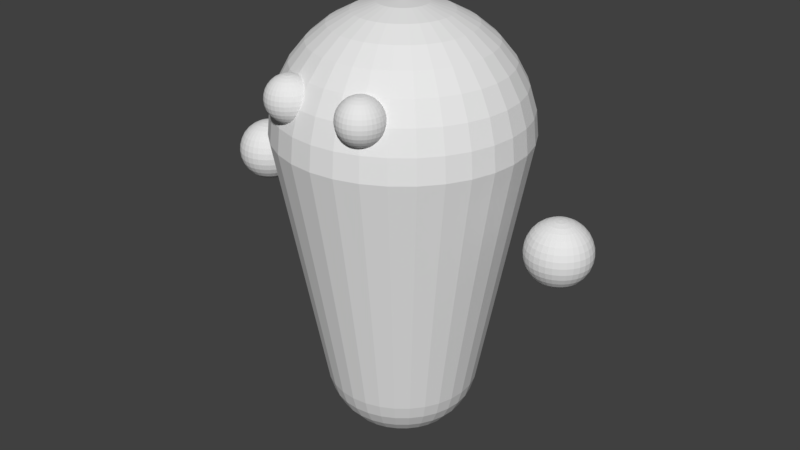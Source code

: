 # Source: Person.blend  (saved by Blender 2.79.0; exported with 4.5.12 LTS)
import bpy
from mathutils import Matrix  # noqa: F401  (used for matrix-valued properties, if any)

bpy.ops.wm.read_factory_settings(use_empty=True)
scene = bpy.context.scene
scene.name = 'Scene'

# ---- collections
col_collection_1 = bpy.data.collections.new('Collection 1'); scene.collection.children.link(col_collection_1)

# ---- world
world_world = bpy.data.worlds.new('World'); scene.world = world_world
world_world.color = (0.05088, 0.05088, 0.05088)
world_world.use_sun_shadow = False
world_world.sun_shadow_jitter_overblur = 0.0
world_world.cycles.sampling_method = 'MANUAL'

# ---- meshes
me_sphere_006 = bpy.data.meshes.new('Sphere.006')
me_sphere_006.from_pydata([(0.1852, -0.4499, 1.806), (0.1852, -0.4312, 1.8), (0.1852, -0.4139, 1.791), (0.1852, -0.3987, 1.778), (0.1852, -0.3863, 1.763), (0.1852, -0.377, 1.746), (0.1852, -0.3714, 1.727), (0.1852, -0.3694, 1.707), (0.1852, -0.3714, 1.688), (0.1852, -0.4139, 1.624), (0.189, -0.4503, 1.806), (0.1926, -0.4319, 1.8), (0.196, -0.4149, 1.791), (0.199, -0.4001, 1.778), (0.2014, -0.3879, 1.763), (0.2032, -0.3788, 1.746), (0.2043, -0.3732, 1.727), (0.2047, -0.3714, 1.707), (0.2043, -0.3732, 1.688), (0.2032, -0.3788, 1.669), (0.2014, -0.3879, 1.652), (0.199, -0.4001, 1.637), (0.196, -0.4149, 1.624), (0.1926, -0.4319, 1.615), (0.189, -0.4503, 1.609), (0.1926, -0.4514, 1.806), (0.1998, -0.4341, 1.8), (0.2064, -0.4181, 1.791), (0.2122, -0.4041, 1.778), (0.217, -0.3926, 1.763), (0.2205, -0.3841, 1.746), (0.2227, -0.3788, 1.727), (0.2234, -0.377, 1.707), (0.2227, -0.3788, 1.688), (0.2205, -0.3841, 1.669), (0.217, -0.3926, 1.652), (0.2122, -0.4041, 1.637), (0.2064, -0.4181, 1.624), (0.1998, -0.4341, 1.615), (0.1926, -0.4514, 1.609), (0.196, -0.4532, 1.806), (0.2064, -0.4376, 1.8), (0.216, -0.4232, 1.791), (0.2245, -0.4106, 1.778), (0.2314, -0.4003, 1.763), (0.2365, -0.3926, 1.746), (0.2397, -0.3879, 1.727), (0.2407, -0.3863, 1.707), (0.2397, -0.3879, 1.688), (0.2365, -0.3926, 1.669), (0.2314, -0.4003, 1.652), (0.2245, -0.4106, 1.637), (0.216, -0.4232, 1.624), (0.2064, -0.4376, 1.615), (0.196, -0.4532, 1.609), (0.199, -0.4556, 1.806), (0.2122, -0.4424, 1.8), (0.2245, -0.4301, 1.791), (0.2352, -0.4194, 1.778), (0.244, -0.4106, 1.763), (0.2505, -0.4041, 1.746), (0.2545, -0.4001, 1.727), (0.2559, -0.3987, 1.707), (0.2545, -0.4001, 1.688), (0.2505, -0.4041, 1.669), (0.244, -0.4106, 1.652), (0.2352, -0.4194, 1.637), (0.2245, -0.4301, 1.624), (0.2122, -0.4424, 1.615), (0.199, -0.4556, 1.609), (0.2014, -0.4586, 1.806), (0.217, -0.4482, 1.8), (0.2314, -0.4386, 1.791), (0.244, -0.4301, 1.778), (0.2543, -0.4232, 1.763), (0.262, -0.4181, 1.746), (0.2667, -0.4149, 1.727), (0.2683, -0.4139, 1.707), (0.2667, -0.4149, 1.688), (0.262, -0.4181, 1.669), (0.2543, -0.4232, 1.652), (0.244, -0.4301, 1.637), (0.2314, -0.4386, 1.624), (0.217, -0.4482, 1.615), (0.2014, -0.4586, 1.609), (0.2032, -0.462, 1.806), (0.2205, -0.4548, 1.8), (0.2365, -0.4482, 1.791), (0.2505, -0.4424, 1.778), (0.262, -0.4376, 1.763), (0.2705, -0.4341, 1.746), (0.2758, -0.4319, 1.727), (0.2776, -0.4312, 1.707), (0.2758, -0.4319, 1.688), (0.2705, -0.4341, 1.669), (0.262, -0.4376, 1.652), (0.2505, -0.4424, 1.637), (0.2365, -0.4482, 1.624), (0.2205, -0.4548, 1.615), (0.2032, -0.462, 1.609), (0.2043, -0.4656, 1.806), (0.2227, -0.462, 1.8), (0.2397, -0.4586, 1.791), (0.2545, -0.4556, 1.778), (0.2667, -0.4532, 1.763), (0.2758, -0.4514, 1.746), (0.2814, -0.4503, 1.727), (0.2832, -0.4499, 1.707), (0.2814, -0.4503, 1.688), (0.2758, -0.4514, 1.669), (0.2667, -0.4532, 1.652), (0.2545, -0.4556, 1.637), (0.2397, -0.4586, 1.624), (0.2227, -0.462, 1.615), (0.2043, -0.4656, 1.609), (0.2047, -0.4694, 1.806), (0.2234, -0.4694, 1.8), (0.2407, -0.4694, 1.791), (0.2559, -0.4694, 1.778), (0.2683, -0.4694, 1.763), (0.2776, -0.4694, 1.746), (0.2832, -0.4694, 1.727), (0.2852, -0.4694, 1.707), (0.2832, -0.4694, 1.688), (0.2776, -0.4694, 1.669), (0.2683, -0.4694, 1.652), (0.2559, -0.4694, 1.637), (0.2407, -0.4694, 1.624), (0.2234, -0.4694, 1.615), (0.2047, -0.4694, 1.609), (0.2043, -0.4732, 1.806), (0.2227, -0.4769, 1.8), (0.2397, -0.4803, 1.791), (0.2545, -0.4832, 1.778), (0.2667, -0.4857, 1.763), (0.2758, -0.4875, 1.746), (0.2814, -0.4886, 1.727), (0.2832, -0.4889, 1.707), (0.2814, -0.4886, 1.688), (0.2758, -0.4875, 1.669), (0.2667, -0.4857, 1.652), (0.2545, -0.4832, 1.637), (0.2397, -0.4803, 1.624), (0.2227, -0.4769, 1.615), (0.2043, -0.4732, 1.609), (0.2032, -0.4769, 1.806), (0.2205, -0.4841, 1.8), (0.2365, -0.4907, 1.791), (0.2505, -0.4965, 1.778), (0.262, -0.5013, 1.763), (0.2705, -0.5048, 1.746), (0.2758, -0.507, 1.727), (0.2776, -0.5077, 1.707), (0.2758, -0.507, 1.688), (0.2705, -0.5048, 1.669), (0.262, -0.5013, 1.652), (0.2505, -0.4965, 1.637), (0.2365, -0.4907, 1.624), (0.2205, -0.4841, 1.615), (0.2032, -0.4769, 1.609), (0.2014, -0.4803, 1.806), (0.217, -0.4907, 1.8), (0.2314, -0.5003, 1.791), (0.244, -0.5087, 1.778), (0.2543, -0.5156, 1.763), (0.262, -0.5208, 1.746), (0.2667, -0.5239, 1.727), (0.2683, -0.525, 1.707), (0.2667, -0.5239, 1.688), (0.262, -0.5208, 1.669), (0.2543, -0.5156, 1.652), (0.244, -0.5087, 1.637), (0.2314, -0.5003, 1.624), (0.217, -0.4907, 1.615), (0.2014, -0.4803, 1.609), (0.199, -0.4832, 1.806), (0.2122, -0.4965, 1.8), (0.2245, -0.5087, 1.791), (0.2352, -0.5194, 1.778), (0.244, -0.5282, 1.763), (0.2505, -0.5348, 1.746), (0.2545, -0.5388, 1.727), (0.2559, -0.5401, 1.707), (0.2545, -0.5388, 1.688), (0.2505, -0.5348, 1.669), (0.244, -0.5282, 1.652), (0.2352, -0.5194, 1.637), (0.2245, -0.5087, 1.624), (0.2122, -0.4965, 1.615), (0.199, -0.4832, 1.609), (0.196, -0.4857, 1.806), (0.2064, -0.5013, 1.8), (0.216, -0.5156, 1.791), (0.2245, -0.5282, 1.778), (0.2314, -0.5386, 1.763), (0.2365, -0.5463, 1.746), (0.2397, -0.551, 1.727), (0.2407, -0.5526, 1.707), (0.2397, -0.551, 1.688), (0.2365, -0.5463, 1.669), (0.2314, -0.5386, 1.652), (0.2245, -0.5282, 1.637), (0.216, -0.5156, 1.624), (0.2064, -0.5013, 1.615), (0.196, -0.4857, 1.609), (0.1852, -0.4694, 1.607), (0.1926, -0.4875, 1.806), (0.1998, -0.5048, 1.8), (0.2064, -0.5208, 1.791), (0.2122, -0.5348, 1.778), (0.217, -0.5463, 1.763), (0.2205, -0.5548, 1.746), (0.2227, -0.56, 1.727), (0.2234, -0.5618, 1.707), (0.2227, -0.56, 1.688), (0.2205, -0.5548, 1.669), (0.217, -0.5463, 1.652), (0.2122, -0.5348, 1.637), (0.2064, -0.5208, 1.624), (0.1998, -0.5048, 1.615), (0.1926, -0.4875, 1.609), (0.189, -0.4886, 1.806), (0.1926, -0.507, 1.8), (0.196, -0.5239, 1.791), (0.199, -0.5388, 1.778), (0.2014, -0.551, 1.763), (0.2032, -0.56, 1.746), (0.2043, -0.5656, 1.727), (0.2047, -0.5675, 1.707), (0.2043, -0.5656, 1.688), (0.2032, -0.56, 1.669), (0.2014, -0.551, 1.652), (0.199, -0.5388, 1.637), (0.196, -0.5239, 1.624), (0.1926, -0.507, 1.615), (0.189, -0.4886, 1.609), (0.1852, -0.4889, 1.806), (0.1852, -0.5077, 1.8), (0.1852, -0.525, 1.791), (0.1852, -0.5401, 1.778), (0.1852, -0.5526, 1.763), (0.1852, -0.5618, 1.746), (0.1852, -0.5675, 1.727), (0.1852, -0.5694, 1.707), (0.1852, -0.5675, 1.688), (0.1852, -0.5618, 1.669), (0.1852, -0.5526, 1.652), (0.1852, -0.5401, 1.637), (0.1852, -0.525, 1.624), (0.1852, -0.5077, 1.615), (0.1852, -0.4889, 1.609), (0.1814, -0.4886, 1.806), (0.1777, -0.507, 1.8), (0.1743, -0.5239, 1.791), (0.1714, -0.5388, 1.778), (0.1689, -0.551, 1.763), (0.1671, -0.56, 1.746), (0.166, -0.5656, 1.727), (0.1657, -0.5675, 1.707), (0.166, -0.5656, 1.688), (0.1671, -0.56, 1.669), (0.1689, -0.551, 1.652), (0.1714, -0.5388, 1.637), (0.1743, -0.5239, 1.624), (0.1777, -0.507, 1.615), (0.1814, -0.4886, 1.609), (0.1777, -0.4875, 1.806), (0.1705, -0.5048, 1.8), (0.1639, -0.5208, 1.791), (0.1581, -0.5348, 1.778), (0.1533, -0.5463, 1.763), (0.1498, -0.5548, 1.746), (0.1476, -0.56, 1.727), (0.1469, -0.5618, 1.707), (0.1476, -0.56, 1.688), (0.1498, -0.5548, 1.669), (0.1533, -0.5463, 1.652), (0.1581, -0.5348, 1.637), (0.1639, -0.5208, 1.624), (0.1705, -0.5048, 1.615), (0.1777, -0.4875, 1.609), (0.1743, -0.4857, 1.806), (0.1639, -0.5013, 1.8), (0.1543, -0.5156, 1.791), (0.1459, -0.5282, 1.778), (0.139, -0.5386, 1.763), (0.1338, -0.5463, 1.746), (0.1307, -0.551, 1.727), (0.1296, -0.5526, 1.707), (0.1307, -0.551, 1.688), (0.1338, -0.5463, 1.669), (0.139, -0.5386, 1.652), (0.1459, -0.5282, 1.637), (0.1543, -0.5156, 1.624), (0.1639, -0.5013, 1.615), (0.1743, -0.4857, 1.609), (0.1852, -0.4694, 1.807), (0.1714, -0.4832, 1.806), (0.1581, -0.4965, 1.8), (0.1459, -0.5087, 1.791), (0.1352, -0.5194, 1.778), (0.1264, -0.5282, 1.763), (0.1198, -0.5348, 1.746), (0.1158, -0.5388, 1.727), (0.1145, -0.5401, 1.707), (0.1158, -0.5388, 1.688), (0.1198, -0.5348, 1.669), (0.1264, -0.5282, 1.652), (0.1352, -0.5194, 1.637), (0.1459, -0.5087, 1.624), (0.1581, -0.4965, 1.615), (0.1714, -0.4832, 1.609), (0.1689, -0.4803, 1.806), (0.1533, -0.4907, 1.8), (0.139, -0.5003, 1.791), (0.1264, -0.5087, 1.778), (0.116, -0.5156, 1.763), (0.1083, -0.5208, 1.746), (0.1036, -0.5239, 1.727), (0.102, -0.525, 1.707), (0.1036, -0.5239, 1.688), (0.1083, -0.5208, 1.669), (0.116, -0.5156, 1.652), (0.1264, -0.5087, 1.637), (0.139, -0.5003, 1.624), (0.1533, -0.4907, 1.615), (0.1689, -0.4803, 1.609), (0.1671, -0.4769, 1.806), (0.1498, -0.4841, 1.8), (0.1338, -0.4907, 1.791), (0.1198, -0.4965, 1.778), (0.1083, -0.5013, 1.763), (0.09981, -0.5048, 1.746), (0.09455, -0.507, 1.727), (0.09278, -0.5077, 1.707), (0.09455, -0.507, 1.688), (0.09981, -0.5048, 1.669), (0.1083, -0.5013, 1.652), (0.1198, -0.4965, 1.637), (0.1338, -0.4907, 1.624), (0.1498, -0.4841, 1.615), (0.1671, -0.4769, 1.609), (0.166, -0.4732, 1.806), (0.1476, -0.4769, 1.8), (0.1307, -0.4803, 1.791), (0.1158, -0.4832, 1.778), (0.1036, -0.4857, 1.763), (0.09455, -0.4875, 1.746), (0.08897, -0.4886, 1.727), (0.08709, -0.4889, 1.707), (0.08897, -0.4886, 1.688), (0.09455, -0.4875, 1.669), (0.1036, -0.4857, 1.652), (0.1158, -0.4832, 1.637), (0.1307, -0.4803, 1.624), (0.1476, -0.4769, 1.615), (0.166, -0.4732, 1.609), (0.1657, -0.4694, 1.806), (0.1469, -0.4694, 1.8), (0.1296, -0.4694, 1.791), (0.1145, -0.4694, 1.778), (0.102, -0.4694, 1.763), (0.09278, -0.4694, 1.746), (0.08709, -0.4694, 1.727), (0.08517, -0.4694, 1.707), (0.08709, -0.4694, 1.688), (0.09278, -0.4694, 1.669), (0.102, -0.4694, 1.652), (0.1145, -0.4694, 1.637), (0.1296, -0.4694, 1.624), (0.1469, -0.4694, 1.615), (0.1657, -0.4694, 1.609), (0.166, -0.4656, 1.806), (0.1476, -0.462, 1.8), (0.1307, -0.4586, 1.791), (0.1158, -0.4556, 1.778), (0.1036, -0.4532, 1.763), (0.09455, -0.4514, 1.746), (0.08897, -0.4503, 1.727), (0.08709, -0.4499, 1.707), (0.08897, -0.4503, 1.688), (0.09455, -0.4514, 1.669), (0.1036, -0.4532, 1.652), (0.1158, -0.4556, 1.637), (0.1307, -0.4586, 1.624), (0.1476, -0.462, 1.615), (0.166, -0.4656, 1.609), (0.1671, -0.462, 1.806), (0.1498, -0.4548, 1.8), (0.1338, -0.4482, 1.791), (0.1198, -0.4424, 1.778), (0.1083, -0.4376, 1.763), (0.09981, -0.4341, 1.746), (0.09455, -0.4319, 1.727), (0.09278, -0.4312, 1.707), (0.09455, -0.4319, 1.688), (0.09981, -0.4341, 1.669), (0.1083, -0.4376, 1.652), (0.1198, -0.4424, 1.637), (0.1338, -0.4482, 1.624), (0.1498, -0.4548, 1.615), (0.1671, -0.462, 1.609), (0.1689, -0.4586, 1.806), (0.1533, -0.4482, 1.8), (0.139, -0.4386, 1.791), (0.1264, -0.4301, 1.778), (0.116, -0.4232, 1.763), (0.1083, -0.4181, 1.746), (0.1036, -0.4149, 1.727), (0.102, -0.4139, 1.707), (0.1036, -0.4149, 1.688), (0.1083, -0.4181, 1.669), (0.116, -0.4232, 1.652), (0.1264, -0.4301, 1.637), (0.139, -0.4386, 1.624), (0.1533, -0.4482, 1.615), (0.1689, -0.4586, 1.609), (0.1714, -0.4556, 1.806), (0.1581, -0.4424, 1.8), (0.1459, -0.4301, 1.791), (0.1352, -0.4194, 1.778), (0.1264, -0.4106, 1.763), (0.1198, -0.4041, 1.746), (0.1158, -0.4001, 1.727), (0.1145, -0.3987, 1.707), (0.1158, -0.4001, 1.688), (0.1198, -0.4041, 1.669), (0.1264, -0.4106, 1.652), (0.1352, -0.4194, 1.637), (0.1459, -0.4301, 1.624), (0.1581, -0.4424, 1.615), (0.1714, -0.4556, 1.609), (0.1743, -0.4532, 1.806), (0.1639, -0.4376, 1.8), (0.1543, -0.4232, 1.791), (0.1459, -0.4106, 1.778), (0.139, -0.4003, 1.763), (0.1338, -0.3926, 1.746), (0.1307, -0.3879, 1.727), (0.1296, -0.3863, 1.707), (0.1307, -0.3879, 1.688), (0.1338, -0.3926, 1.669), (0.139, -0.4003, 1.652), (0.1459, -0.4106, 1.637), (0.1543, -0.4232, 1.624), (0.1639, -0.4376, 1.615), (0.1743, -0.4532, 1.609), (0.1777, -0.4514, 1.806), (0.1705, -0.4341, 1.8), (0.1639, -0.4181, 1.791), (0.1581, -0.4041, 1.778), (0.1533, -0.3926, 1.763), (0.1498, -0.3841, 1.746), (0.1476, -0.3788, 1.727), (0.1469, -0.377, 1.707), (0.1476, -0.3788, 1.688), (0.1498, -0.3841, 1.669), (0.1533, -0.3926, 1.652), (0.1581, -0.4041, 1.637), (0.1639, -0.4181, 1.624), (0.1705, -0.4341, 1.615), (0.1777, -0.4514, 1.609), (0.1814, -0.4503, 1.806), (0.1777, -0.4319, 1.8), (0.1743, -0.4149, 1.791), (0.1714, -0.4001, 1.778), (0.1689, -0.3879, 1.763), (0.1671, -0.3788, 1.746), (0.166, -0.3732, 1.727), (0.1657, -0.3714, 1.707), (0.166, -0.3732, 1.688), (0.1671, -0.3788, 1.669), (0.1689, -0.3879, 1.652), (0.1714, -0.4001, 1.637), (0.1743, -0.4149, 1.624), (0.1777, -0.4319, 1.615), (0.1814, -0.4503, 1.609), (0.1852, -0.377, 1.669), (0.1852, -0.3863, 1.652), (0.1852, -0.3987, 1.637), (0.1852, -0.4312, 1.615), (0.1852, -0.4499, 1.609)], [], [(8, 7, 17, 18), (1, 0, 10, 11), (477, 8, 18, 19), (2, 1, 11, 12), (478, 477, 19, 20), (3, 2, 12, 13), (479, 478, 20, 21), (4, 3, 13, 14), (9, 479, 21, 22), (5, 4, 14, 15), (480, 9, 22, 23), (6, 5, 15, 16), (481, 480, 23, 24), (7, 6, 16, 17), (0, 296, 10), (205, 481, 24), (17, 16, 31, 32), (10, 296, 25), (205, 24, 39), (18, 17, 32, 33), (11, 10, 25, 26), (19, 18, 33, 34), (12, 11, 26, 27), (20, 19, 34, 35), (13, 12, 27, 28), (21, 20, 35, 36), (14, 13, 28, 29), (22, 21, 36, 37), (15, 14, 29, 30), (23, 22, 37, 38), (16, 15, 30, 31), (24, 23, 38, 39), (36, 35, 50, 51), (29, 28, 43, 44), (37, 36, 51, 52), (30, 29, 44, 45), (38, 37, 52, 53), (31, 30, 45, 46), (39, 38, 53, 54), (32, 31, 46, 47), (25, 296, 40), (205, 39, 54), (33, 32, 47, 48), (26, 25, 40, 41), (34, 33, 48, 49), (27, 26, 41, 42), (35, 34, 49, 50), (28, 27, 42, 43), (40, 296, 55), (205, 54, 69), (48, 47, 62, 63), (41, 40, 55, 56), (49, 48, 63, 64), (42, 41, 56, 57), (50, 49, 64, 65), (43, 42, 57, 58), (51, 50, 65, 66), (44, 43, 58, 59), (52, 51, 66, 67), (45, 44, 59, 60), (53, 52, 67, 68), (46, 45, 60, 61), (54, 53, 68, 69), (47, 46, 61, 62), (59, 58, 73, 74), (67, 66, 81, 82), (60, 59, 74, 75), (68, 67, 82, 83), (61, 60, 75, 76), (69, 68, 83, 84), (62, 61, 76, 77), (55, 296, 70), (205, 69, 84), (63, 62, 77, 78), (56, 55, 70, 71), (64, 63, 78, 79), (57, 56, 71, 72), (65, 64, 79, 80), (58, 57, 72, 73), (66, 65, 80, 81), (78, 77, 92, 93), (71, 70, 85, 86), (79, 78, 93, 94), (72, 71, 86, 87), (80, 79, 94, 95), (73, 72, 87, 88), (81, 80, 95, 96), (74, 73, 88, 89), (82, 81, 96, 97), (75, 74, 89, 90), (83, 82, 97, 98), (76, 75, 90, 91), (84, 83, 98, 99), (77, 76, 91, 92), (70, 296, 85), (205, 84, 99), (97, 96, 111, 112), (90, 89, 104, 105), (98, 97, 112, 113), (91, 90, 105, 106), (99, 98, 113, 114), (92, 91, 106, 107), (85, 296, 100), (205, 99, 114), (93, 92, 107, 108), (86, 85, 100, 101), (94, 93, 108, 109), (87, 86, 101, 102), (95, 94, 109, 110), (88, 87, 102, 103), (96, 95, 110, 111), (89, 88, 103, 104), (109, 108, 123, 124), (102, 101, 116, 117), (110, 109, 124, 125), (103, 102, 117, 118), (111, 110, 125, 126), (104, 103, 118, 119), (112, 111, 126, 127), (105, 104, 119, 120), (113, 112, 127, 128), (106, 105, 120, 121), (114, 113, 128, 129), (107, 106, 121, 122), (100, 296, 115), (205, 114, 129), (108, 107, 122, 123), (101, 100, 115, 116), (128, 127, 142, 143), (121, 120, 135, 136), (129, 128, 143, 144), (122, 121, 136, 137), (115, 296, 130), (205, 129, 144), (123, 122, 137, 138), (116, 115, 130, 131), (124, 123, 138, 139), (117, 116, 131, 132), (125, 124, 139, 140), (118, 117, 132, 133), (126, 125, 140, 141), (119, 118, 133, 134), (127, 126, 141, 142), (120, 119, 134, 135), (132, 131, 146, 147), (140, 139, 154, 155), (133, 132, 147, 148), (141, 140, 155, 156), (134, 133, 148, 149), (142, 141, 156, 157), (135, 134, 149, 150), (143, 142, 157, 158), (136, 135, 150, 151), (144, 143, 158, 159), (137, 136, 151, 152), (130, 296, 145), (205, 144, 159), (138, 137, 152, 153), (131, 130, 145, 146), (139, 138, 153, 154), (151, 150, 165, 166), (159, 158, 173, 174), (152, 151, 166, 167), (145, 296, 160), (205, 159, 174), (153, 152, 167, 168), (146, 145, 160, 161), (154, 153, 168, 169), (147, 146, 161, 162), (155, 154, 169, 170), (148, 147, 162, 163), (156, 155, 170, 171), (149, 148, 163, 164), (157, 156, 171, 172), (150, 149, 164, 165), (158, 157, 172, 173), (170, 169, 184, 185), (163, 162, 177, 178), (171, 170, 185, 186), (164, 163, 178, 179), (172, 171, 186, 187), (165, 164, 179, 180), (173, 172, 187, 188), (166, 165, 180, 181), (174, 173, 188, 189), (167, 166, 181, 182), (160, 296, 175), (205, 174, 189), (168, 167, 182, 183), (161, 160, 175, 176), (169, 168, 183, 184), (162, 161, 176, 177), (189, 188, 203, 204), (182, 181, 196, 197), (175, 296, 190), (205, 189, 204), (183, 182, 197, 198), (176, 175, 190, 191), (184, 183, 198, 199), (177, 176, 191, 192), (185, 184, 199, 200), (178, 177, 192, 193), (186, 185, 200, 201), (179, 178, 193, 194), (187, 186, 201, 202), (180, 179, 194, 195), (188, 187, 202, 203), (181, 180, 195, 196), (193, 192, 208, 209), (201, 200, 216, 217), (194, 193, 209, 210), (202, 201, 217, 218), (195, 194, 210, 211), (203, 202, 218, 219), (196, 195, 211, 212), (204, 203, 219, 220), (197, 196, 212, 213), (190, 296, 206), (205, 204, 220), (198, 197, 213, 214), (191, 190, 206, 207), (199, 198, 214, 215), (192, 191, 207, 208), (200, 199, 215, 216), (213, 212, 227, 228), (206, 296, 221), (205, 220, 235), (214, 213, 228, 229), (207, 206, 221, 222), (215, 214, 229, 230), (208, 207, 222, 223), (216, 215, 230, 231), (209, 208, 223, 224), (217, 216, 231, 232), (210, 209, 224, 225), (218, 217, 232, 233), (211, 210, 225, 226), (219, 218, 233, 234), (212, 211, 226, 227), (220, 219, 234, 235), (232, 231, 246, 247), (225, 224, 239, 240), (233, 232, 247, 248), (226, 225, 240, 241), (234, 233, 248, 249), (227, 226, 241, 242), (235, 234, 249, 250), (228, 227, 242, 243), (221, 296, 236), (205, 235, 250), (229, 228, 243, 244), (222, 221, 236, 237), (230, 229, 244, 245), (223, 222, 237, 238), (231, 230, 245, 246), (224, 223, 238, 239), (205, 250, 265), (244, 243, 258, 259), (237, 236, 251, 252), (245, 244, 259, 260), (238, 237, 252, 253), (246, 245, 260, 261), (239, 238, 253, 254), (247, 246, 261, 262), (240, 239, 254, 255), (248, 247, 262, 263), (241, 240, 255, 256), (249, 248, 263, 264), (242, 241, 256, 257), (250, 249, 264, 265), (243, 242, 257, 258), (236, 296, 251), (263, 262, 277, 278), (256, 255, 270, 271), (264, 263, 278, 279), (257, 256, 271, 272), (265, 264, 279, 280), (258, 257, 272, 273), (251, 296, 266), (205, 265, 280), (259, 258, 273, 274), (252, 251, 266, 267), (260, 259, 274, 275), (253, 252, 267, 268), (261, 260, 275, 276), (254, 253, 268, 269), (262, 261, 276, 277), (255, 254, 269, 270), (267, 266, 281, 282), (275, 274, 289, 290), (268, 267, 282, 283), (276, 275, 290, 291), (269, 268, 283, 284), (277, 276, 291, 292), (270, 269, 284, 285), (278, 277, 292, 293), (271, 270, 285, 286), (279, 278, 293, 294), (272, 271, 286, 287), (280, 279, 294, 295), (273, 272, 287, 288), (266, 296, 281), (205, 280, 295), (274, 273, 288, 289), (286, 285, 301, 302), (294, 293, 309, 310), (287, 286, 302, 303), (295, 294, 310, 311), (288, 287, 303, 304), (281, 296, 297), (205, 295, 311), (289, 288, 304, 305), (282, 281, 297, 298), (290, 289, 305, 306), (283, 282, 298, 299), (291, 290, 306, 307), (284, 283, 299, 300), (292, 291, 307, 308), (285, 284, 300, 301), (293, 292, 308, 309), (306, 305, 320, 321), (299, 298, 313, 314), (307, 306, 321, 322), (300, 299, 314, 315), (308, 307, 322, 323), (301, 300, 315, 316), (309, 308, 323, 324), (302, 301, 316, 317), (310, 309, 324, 325), (303, 302, 317, 318), (311, 310, 325, 326), (304, 303, 318, 319), (297, 296, 312), (205, 311, 326), (305, 304, 319, 320), (298, 297, 312, 313), (325, 324, 339, 340), (318, 317, 332, 333), (326, 325, 340, 341), (319, 318, 333, 334), (312, 296, 327), (205, 326, 341), (320, 319, 334, 335), (313, 312, 327, 328), (321, 320, 335, 336), (314, 313, 328, 329), (322, 321, 336, 337), (315, 314, 329, 330), (323, 322, 337, 338), (316, 315, 330, 331), (324, 323, 338, 339), (317, 316, 331, 332), (329, 328, 343, 344), (337, 336, 351, 352), (330, 329, 344, 345), (338, 337, 352, 353), (331, 330, 345, 346), (339, 338, 353, 354), (332, 331, 346, 347), (340, 339, 354, 355), (333, 332, 347, 348), (341, 340, 355, 356), (334, 333, 348, 349), (327, 296, 342), (205, 341, 356), (335, 334, 349, 350), (328, 327, 342, 343), (336, 335, 350, 351), (348, 347, 362, 363), (356, 355, 370, 371), (349, 348, 363, 364), (342, 296, 357), (205, 356, 371), (350, 349, 364, 365), (343, 342, 357, 358), (351, 350, 365, 366), (344, 343, 358, 359), (352, 351, 366, 367), (345, 344, 359, 360), (353, 352, 367, 368), (346, 345, 360, 361), (354, 353, 368, 369), (347, 346, 361, 362), (355, 354, 369, 370), (367, 366, 381, 382), (360, 359, 374, 375), (368, 367, 382, 383), (361, 360, 375, 376), (369, 368, 383, 384), (362, 361, 376, 377), (370, 369, 384, 385), (363, 362, 377, 378), (371, 370, 385, 386), (364, 363, 378, 379), (357, 296, 372), (205, 371, 386), (365, 364, 379, 380), (358, 357, 372, 373), (366, 365, 380, 381), (359, 358, 373, 374), (386, 385, 400, 401), (379, 378, 393, 394), (372, 296, 387), (205, 386, 401), (380, 379, 394, 395), (373, 372, 387, 388), (381, 380, 395, 396), (374, 373, 388, 389), (382, 381, 396, 397), (375, 374, 389, 390), (383, 382, 397, 398), (376, 375, 390, 391), (384, 383, 398, 399), (377, 376, 391, 392), (385, 384, 399, 400), (378, 377, 392, 393), (398, 397, 412, 413), (391, 390, 405, 406), (399, 398, 413, 414), (392, 391, 406, 407), (400, 399, 414, 415), (393, 392, 407, 408), (401, 400, 415, 416), (394, 393, 408, 409), (387, 296, 402), (205, 401, 416), (395, 394, 409, 410), (388, 387, 402, 403), (396, 395, 410, 411), (389, 388, 403, 404), (397, 396, 411, 412), (390, 389, 404, 405), (402, 296, 417), (205, 416, 431), (410, 409, 424, 425), (403, 402, 417, 418), (411, 410, 425, 426), (404, 403, 418, 419), (412, 411, 426, 427), (405, 404, 419, 420), (413, 412, 427, 428), (406, 405, 420, 421), (414, 413, 428, 429), (407, 406, 421, 422), (415, 414, 429, 430), (408, 407, 422, 423), (416, 415, 430, 431), (409, 408, 423, 424), (421, 420, 435, 436), (429, 428, 443, 444), (422, 421, 436, 437), (430, 429, 444, 445), (423, 422, 437, 438), (431, 430, 445, 446), (424, 423, 438, 439), (417, 296, 432), (205, 431, 446), (425, 424, 439, 440), (418, 417, 432, 433), (426, 425, 440, 441), (419, 418, 433, 434), (427, 426, 441, 442), (420, 419, 434, 435), (428, 427, 442, 443), (440, 439, 454, 455), (433, 432, 447, 448), (441, 440, 455, 456), (434, 433, 448, 449), (442, 441, 456, 457), (435, 434, 449, 450), (443, 442, 457, 458), (436, 435, 450, 451), (444, 443, 458, 459), (437, 436, 451, 452), (445, 444, 459, 460), (438, 437, 452, 453), (446, 445, 460, 461), (439, 438, 453, 454), (432, 296, 447), (205, 446, 461), (459, 458, 473, 474), (452, 451, 466, 467), (460, 459, 474, 475), (453, 452, 467, 468), (461, 460, 475, 476), (454, 453, 468, 469), (447, 296, 462), (205, 461, 476), (455, 454, 469, 470), (448, 447, 462, 463), (456, 455, 470, 471), (449, 448, 463, 464), (457, 456, 471, 472), (450, 449, 464, 465), (458, 457, 472, 473), (451, 450, 465, 466), (463, 462, 0, 1), (471, 470, 8, 477), (464, 463, 1, 2), (472, 471, 477, 478), (465, 464, 2, 3), (473, 472, 478, 479), (466, 465, 3, 4), (474, 473, 479, 9), (467, 466, 4, 5), (475, 474, 9, 480), (468, 467, 5, 6), (476, 475, 480, 481), (469, 468, 6, 7), (462, 296, 0), (205, 476, 481), (470, 469, 7, 8)])
me_sphere_006.use_remesh_preserve_volume = False
me_sphere_006.use_remesh_preserve_attributes = False
me_sphere_006.use_mirror_vertex_groups = False
me_sphere_006.update()
me_sphere_004 = bpy.data.meshes.new('Sphere.004')
me_sphere_004.from_pydata([(3.491e-08, 0.1093, 2.027), (3.491e-08, 0.2143, 1.995), (3.491e-08, 0.3111, 1.943), (3.491e-08, 0.396, 1.873), (3.491e-08, 0.4656, 1.788), (3.491e-08, 0.5174, 1.692), (3.491e-08, 0.5492, 1.587), (3.491e-08, 0.56, 1.477), (6.126e-08, 0.3433, 0.3028), (6.126e-08, 0.1944, 0.08004), (0.02131, 0.1072, 2.027), (0.04181, 0.2102, 1.995), (0.0607, 0.3051, 1.943), (0.07725, 0.3884, 1.873), (0.09084, 0.4567, 1.788), (0.1009, 0.5074, 1.692), (0.1072, 0.5387, 1.587), (0.1093, 0.5492, 1.477), (0.06697, 0.3367, 0.3028), (0.06308, 0.3171, 0.2371), (0.05677, 0.2854, 0.1766), (0.04828, 0.2427, 0.1236), (0.03794, 0.1907, 0.08004), (0.02613, 0.1314, 0.0477), (0.01332, 0.06697, 0.02778), (0.04181, 0.1009, 2.027), (0.08201, 0.198, 1.995), (0.1191, 0.2874, 1.943), (0.1515, 0.3658, 1.873), (0.1782, 0.4302, 1.788), (0.198, 0.478, 1.692), (0.2102, 0.5074, 1.587), (0.2143, 0.5174, 1.477), (0.1314, 0.3171, 0.3028), (0.1237, 0.2987, 0.2371), (0.1114, 0.2689, 0.1766), (0.09471, 0.2286, 0.1236), (0.07441, 0.1796, 0.08004), (0.05126, 0.1237, 0.0477), (0.02613, 0.06308, 0.02778), (0.0607, 0.09084, 2.027), (0.1191, 0.1782, 1.995), (0.1728, 0.2587, 1.943), (0.22, 0.3292, 1.873), (0.2587, 0.3872, 1.788), (0.2874, 0.4302, 1.692), (0.3051, 0.4567, 1.587), (0.3111, 0.4656, 1.477), (0.1907, 0.2854, 0.3028), (0.1796, 0.2689, 0.2371), (0.1617, 0.242, 0.1766), (0.1375, 0.2058, 0.1236), (0.108, 0.1617, 0.08004), (0.07441, 0.1114, 0.0477), (0.03794, 0.05677, 0.02778), (0.07725, 0.07725, 2.027), (0.1515, 0.1515, 1.995), (0.22, 0.22, 1.943), (0.28, 0.28, 1.873), (0.3292, 0.3292, 1.788), (0.3658, 0.3658, 1.692), (0.3884, 0.3884, 1.587), (0.396, 0.396, 1.477), (0.2427, 0.2427, 0.3028), (0.2286, 0.2286, 0.2371), (0.2058, 0.2058, 0.1766), (0.175, 0.175, 0.1236), (0.1375, 0.1375, 0.08004), (0.09471, 0.09471, 0.0477), (0.04828, 0.04828, 0.02778), (0.09084, 0.0607, 2.027), (0.1782, 0.1191, 1.995), (0.2587, 0.1728, 1.943), (0.3292, 0.22, 1.873), (0.3872, 0.2587, 1.788), (0.4302, 0.2874, 1.692), (0.4567, 0.3051, 1.587), (0.4656, 0.3111, 1.477), (0.2854, 0.1907, 0.3028), (0.2689, 0.1796, 0.2371), (0.242, 0.1617, 0.1766), (0.2058, 0.1375, 0.1236), (0.1617, 0.108, 0.08004), (0.1114, 0.07441, 0.0477), (0.05677, 0.03793, 0.02778), (0.1009, 0.04181, 2.027), (0.198, 0.08201, 1.995), (0.2874, 0.1191, 1.943), (0.3658, 0.1515, 1.873), (0.4302, 0.1782, 1.788), (0.478, 0.198, 1.692), (0.5074, 0.2102, 1.587), (0.5174, 0.2143, 1.477), (0.3171, 0.1314, 0.3028), (0.2987, 0.1237, 0.2371), (0.2689, 0.1114, 0.1766), (0.2286, 0.09471, 0.1236), (0.1796, 0.07441, 0.08004), (0.1237, 0.05126, 0.0477), (0.06308, 0.02613, 0.02778), (0.1072, 0.02131, 2.027), (0.2102, 0.04181, 1.995), (0.3051, 0.0607, 1.943), (0.3884, 0.07725, 1.873), (0.4567, 0.09084, 1.788), (0.5074, 0.1009, 1.692), (0.5387, 0.1072, 1.587), (0.5492, 0.1093, 1.477), (0.3367, 0.06697, 0.3028), (0.3171, 0.06308, 0.2371), (0.2854, 0.05677, 0.1766), (0.2427, 0.04828, 0.1236), (0.1907, 0.03793, 0.08004), (0.1314, 0.02613, 0.0477), (0.06697, 0.01332, 0.02778), (0.1093, -3.027e-07, 2.027), (0.2143, -2.986e-07, 1.995), (0.3111, -2.944e-07, 1.943), (0.396, -2.986e-07, 1.873), (0.4656, -3.069e-07, 1.788), (0.5174, -2.735e-07, 1.692), (0.5492, -3.403e-07, 1.587), (0.56, -3.319e-07, 1.477), (0.3433, -3.249e-07, 0.3028), (0.3234, -2.675e-07, 0.2371), (0.291, -3.04e-07, 0.1766), (0.2475, -2.988e-07, 0.1236), (0.1944, -3.066e-07, 0.08004), (0.1339, -2.936e-07, 0.0477), (0.06828, -2.949e-07, 0.02778), (0.1072, -0.02131, 2.027), (0.2102, -0.04181, 1.995), (0.3051, -0.0607, 1.943), (0.3884, -0.07725, 1.873), (0.4567, -0.09084, 1.788), (0.5074, -0.1009, 1.692), (0.5387, -0.1072, 1.587), (0.5492, -0.1093, 1.477), (0.3367, -0.06697, 0.3028), (0.3171, -0.06308, 0.2371), (0.2854, -0.05677, 0.1766), (0.2427, -0.04828, 0.1236), (0.1907, -0.03794, 0.08004), (0.1314, -0.02613, 0.0477), (0.06697, -0.01332, 0.02778), (0.1009, -0.04181, 2.027), (0.198, -0.08201, 1.995), (0.2874, -0.1191, 1.943), (0.3658, -0.1515, 1.873), (0.4302, -0.1782, 1.788), (0.478, -0.198, 1.692), (0.5074, -0.2102, 1.587), (0.5174, -0.2143, 1.477), (0.3171, -0.1314, 0.3028), (0.2987, -0.1237, 0.2371), (0.2689, -0.1114, 0.1766), (0.2286, -0.09471, 0.1236), (0.1796, -0.07441, 0.08004), (0.1237, -0.05126, 0.0477), (0.06308, -0.02613, 0.02778), (0.09084, -0.0607, 2.027), (0.1782, -0.1191, 1.995), (0.2587, -0.1728, 1.943), (0.3292, -0.22, 1.873), (0.3872, -0.2587, 1.788), (0.4302, -0.2874, 1.692), (0.4567, -0.3051, 1.587), (0.4656, -0.3111, 1.477), (0.2854, -0.1907, 0.3028), (0.2689, -0.1796, 0.2371), (0.242, -0.1617, 0.1766), (0.2058, -0.1375, 0.1236), (0.1617, -0.108, 0.08004), (0.1114, -0.07441, 0.0477), (0.05677, -0.03794, 0.02778), (0.07725, -0.07725, 2.027), (0.1515, -0.1515, 1.995), (0.22, -0.22, 1.943), (0.28, -0.28, 1.873), (0.3292, -0.3292, 1.788), (0.3658, -0.3658, 1.692), (0.3884, -0.3884, 1.587), (0.396, -0.396, 1.477), (0.2427, -0.2427, 0.3028), (0.2286, -0.2286, 0.2371), (0.2058, -0.2058, 0.1766), (0.175, -0.175, 0.1236), (0.1375, -0.1375, 0.08004), (0.09471, -0.09471, 0.0477), (0.04828, -0.04828, 0.02778), (0.0607, -0.09084, 2.027), (0.1191, -0.1782, 1.995), (0.1728, -0.2587, 1.943), (0.22, -0.3292, 1.873), (0.2587, -0.3872, 1.788), (0.2874, -0.4302, 1.692), (0.3051, -0.4567, 1.587), (0.3111, -0.4656, 1.477), (0.1907, -0.2854, 0.3028), (0.1796, -0.2689, 0.2371), (0.1617, -0.242, 0.1766), (0.1375, -0.2058, 0.1236), (0.108, -0.1617, 0.08004), (0.07441, -0.1114, 0.0477), (0.03794, -0.05677, 0.02778), (6.126e-08, -3.011e-07, 0.02106), (0.04181, -0.1009, 2.027), (0.08201, -0.198, 1.995), (0.1191, -0.2874, 1.943), (0.1515, -0.3658, 1.873), (0.1782, -0.4302, 1.788), (0.198, -0.478, 1.692), (0.2102, -0.5074, 1.587), (0.2143, -0.5174, 1.477), (0.1314, -0.3171, 0.3028), (0.1237, -0.2987, 0.2371), (0.1114, -0.2689, 0.1766), (0.09471, -0.2286, 0.1236), (0.07441, -0.1796, 0.08004), (0.05126, -0.1237, 0.0477), (0.02613, -0.06308, 0.02778), (0.02131, -0.1072, 2.027), (0.04181, -0.2102, 1.995), (0.0607, -0.3051, 1.943), (0.07725, -0.3884, 1.873), (0.09084, -0.4567, 1.788), (0.1009, -0.5074, 1.692), (0.1072, -0.5387, 1.587), (0.1093, -0.5492, 1.477), (0.06697, -0.3367, 0.3028), (0.06308, -0.3171, 0.2371), (0.05677, -0.2854, 0.1766), (0.04828, -0.2427, 0.1236), (0.03794, -0.1907, 0.08004), (0.02613, -0.1314, 0.0477), (0.01332, -0.06697, 0.02778), (3.087e-08, -0.1093, 2.027), (5.799e-08, -0.2143, 1.995), (4.964e-08, -0.3111, 1.943), (2.044e-08, -0.396, 1.873), (-1.294e-08, -0.4656, 1.788), (7.051e-08, -0.5174, 1.692), (-1.294e-08, -0.5492, 1.587), (-2.129e-08, -0.56, 1.477), (3.136e-08, -0.3433, 0.3028), (8.351e-08, -0.3234, 0.2371), (3.136e-08, -0.291, 0.1766), (5.222e-08, -0.2475, 0.1236), (5.744e-08, -0.1944, 0.08004), (6.265e-08, -0.1339, 0.0477), (6.265e-08, -0.06828, 0.02778), (-0.02131, -0.1072, 2.027), (-0.04181, -0.2102, 1.995), (-0.0607, -0.3051, 1.943), (-0.07725, -0.3884, 1.873), (-0.09084, -0.4567, 1.788), (-0.1009, -0.5074, 1.692), (-0.1072, -0.5387, 1.587), (-0.1093, -0.5492, 1.477), (-0.06697, -0.3367, 0.3028), (-0.06308, -0.3171, 0.2371), (-0.05677, -0.2854, 0.1766), (-0.04828, -0.2427, 0.1236), (-0.03794, -0.1907, 0.08004), (-0.02613, -0.1314, 0.0477), (-0.01332, -0.06697, 0.02778), (-0.04181, -0.1009, 2.027), (-0.08201, -0.198, 1.995), (-0.1191, -0.2874, 1.943), (-0.1515, -0.3658, 1.873), (-0.1782, -0.4302, 1.788), (-0.198, -0.478, 1.692), (-0.2102, -0.5074, 1.587), (-0.2143, -0.5174, 1.477), (-0.1314, -0.3171, 0.3028), (-0.1237, -0.2987, 0.2371), (-0.1114, -0.2689, 0.1766), (-0.09471, -0.2286, 0.1236), (-0.07441, -0.1796, 0.08004), (-0.05126, -0.1237, 0.0477), (-0.02613, -0.06308, 0.02778), (-0.0607, -0.09084, 2.027), (-0.1191, -0.1782, 1.995), (-0.1728, -0.2587, 1.943), (-0.22, -0.3292, 1.873), (-0.2587, -0.3872, 1.788), (-0.2874, -0.4302, 1.692), (-0.3051, -0.4567, 1.587), (-0.3111, -0.4656, 1.477), (-0.1907, -0.2854, 0.3028), (-0.1796, -0.2689, 0.2371), (-0.1617, -0.242, 0.1766), (-0.1375, -0.2058, 0.1236), (-0.108, -0.1617, 0.08004), (-0.07441, -0.1114, 0.0477), (-0.03794, -0.05677, 0.02778), (-9.412e-08, -4.313e-07, 2.037), (-0.07725, -0.07725, 2.027), (-0.1515, -0.1515, 1.995), (-0.22, -0.22, 1.943), (-0.28, -0.28, 1.873), (-0.3292, -0.3292, 1.788), (-0.3658, -0.3658, 1.692), (-0.3884, -0.3884, 1.587), (-0.396, -0.396, 1.477), (-0.2427, -0.2427, 0.3028), (-0.2286, -0.2286, 0.2371), (-0.2058, -0.2058, 0.1766), (-0.175, -0.175, 0.1236), (-0.1375, -0.1375, 0.08004), (-0.09471, -0.09471, 0.0477), (-0.04828, -0.04828, 0.02778), (-0.09084, -0.0607, 2.027), (-0.1782, -0.1191, 1.995), (-0.2587, -0.1728, 1.943), (-0.3292, -0.22, 1.873), (-0.3872, -0.2587, 1.788), (-0.4302, -0.2874, 1.692), (-0.4567, -0.3051, 1.587), (-0.4656, -0.3111, 1.477), (-0.2854, -0.1907, 0.3028), (-0.2689, -0.1796, 0.2371), (-0.242, -0.1617, 0.1766), (-0.2058, -0.1375, 0.1236), (-0.1617, -0.108, 0.08004), (-0.1114, -0.07441, 0.0477), (-0.05677, -0.03794, 0.02778), (-0.1009, -0.04181, 2.027), (-0.198, -0.08201, 1.995), (-0.2874, -0.1191, 1.943), (-0.3658, -0.1515, 1.873), (-0.4302, -0.1782, 1.788), (-0.478, -0.198, 1.692), (-0.5074, -0.2102, 1.587), (-0.5174, -0.2143, 1.477), (-0.3171, -0.1314, 0.3028), (-0.2987, -0.1237, 0.2371), (-0.2689, -0.1114, 0.1766), (-0.2286, -0.09471, 0.1236), (-0.1796, -0.07441, 0.08004), (-0.1237, -0.05126, 0.0477), (-0.06308, -0.02613, 0.02778), (-0.1072, -0.02131, 2.027), (-0.2102, -0.04181, 1.995), (-0.3051, -0.0607, 1.943), (-0.3884, -0.07725, 1.873), (-0.4567, -0.09084, 1.788), (-0.5074, -0.1009, 1.692), (-0.5387, -0.1072, 1.587), (-0.5492, -0.1093, 1.477), (-0.3367, -0.06697, 0.3028), (-0.3171, -0.06308, 0.2371), (-0.2854, -0.05677, 0.1766), (-0.2427, -0.04828, 0.1236), (-0.1907, -0.03794, 0.08004), (-0.1314, -0.02613, 0.0477), (-0.06697, -0.01332, 0.02778), (-0.1093, -2.944e-07, 2.027), (-0.2143, -2.777e-07, 1.995), (-0.3111, -2.777e-07, 1.943), (-0.396, -2.235e-07, 1.873), (-0.4656, -1.984e-07, 1.788), (-0.5174, -2.986e-07, 1.692), (-0.5492, -1.734e-07, 1.587), (-0.56, -1.984e-07, 1.477), (-0.3433, -2.205e-07, 0.3028), (-0.3234, -2.988e-07, 0.2371), (-0.291, -2.362e-07, 0.1766), (-0.2475, -2.518e-07, 0.1236), (-0.1944, -2.779e-07, 0.08004), (-0.1339, -2.753e-07, 0.0477), (-0.06828, -2.975e-07, 0.02778), (-0.1072, 0.02131, 2.027), (-0.2102, 0.04181, 1.995), (-0.3051, 0.0607, 1.943), (-0.3884, 0.07725, 1.873), (-0.4567, 0.09084, 1.788), (-0.5074, 0.1009, 1.692), (-0.5387, 0.1072, 1.587), (-0.5492, 0.1093, 1.477), (-0.3367, 0.06697, 0.3028), (-0.3171, 0.06308, 0.2371), (-0.2854, 0.05677, 0.1766), (-0.2427, 0.04828, 0.1236), (-0.1907, 0.03793, 0.08004), (-0.1314, 0.02613, 0.0477), (-0.06697, 0.01332, 0.02778), (-0.1009, 0.04181, 2.027), (-0.198, 0.08201, 1.995), (-0.2874, 0.1191, 1.943), (-0.3658, 0.1515, 1.873), (-0.4302, 0.1782, 1.788), (-0.478, 0.198, 1.692), (-0.5074, 0.2102, 1.587), (-0.5174, 0.2143, 1.477), (-0.3171, 0.1314, 0.3028), (-0.2987, 0.1237, 0.2371), (-0.2689, 0.1114, 0.1766), (-0.2286, 0.09471, 0.1236), (-0.1796, 0.07441, 0.08004), (-0.1237, 0.05126, 0.0477), (-0.06308, 0.02613, 0.02778), (-0.09084, 0.0607, 2.027), (-0.1782, 0.1191, 1.995), (-0.2587, 0.1728, 1.943), (-0.3292, 0.22, 1.873), (-0.3872, 0.2587, 1.788), (-0.4302, 0.2874, 1.692), (-0.4567, 0.3051, 1.587), (-0.4656, 0.3111, 1.477), (-0.2854, 0.1907, 0.3028), (-0.2689, 0.1796, 0.2371), (-0.242, 0.1617, 0.1766), (-0.2058, 0.1375, 0.1236), (-0.1617, 0.108, 0.08004), (-0.1114, 0.07441, 0.0477), (-0.05677, 0.03793, 0.02778), (-0.07725, 0.07725, 2.027), (-0.1515, 0.1515, 1.995), (-0.22, 0.22, 1.943), (-0.28, 0.28, 1.873), (-0.3292, 0.3292, 1.788), (-0.3658, 0.3658, 1.692), (-0.3884, 0.3884, 1.587), (-0.396, 0.396, 1.477), (-0.2427, 0.2427, 0.3028), (-0.2286, 0.2286, 0.2371), (-0.2058, 0.2058, 0.1766), (-0.175, 0.175, 0.1236), (-0.1375, 0.1375, 0.08004), (-0.09471, 0.09471, 0.0477), (-0.04828, 0.04828, 0.02778), (-0.0607, 0.09084, 2.027), (-0.1191, 0.1782, 1.995), (-0.1728, 0.2587, 1.943), (-0.22, 0.3292, 1.873), (-0.2587, 0.3872, 1.788), (-0.2874, 0.4302, 1.692), (-0.3051, 0.4567, 1.587), (-0.3111, 0.4656, 1.477), (-0.1907, 0.2854, 0.3028), (-0.1796, 0.2689, 0.2371), (-0.1617, 0.242, 0.1766), (-0.1375, 0.2058, 0.1236), (-0.108, 0.1617, 0.08004), (-0.07441, 0.1114, 0.0477), (-0.03794, 0.05677, 0.02778), (-0.04181, 0.1009, 2.027), (-0.08201, 0.198, 1.995), (-0.1191, 0.2874, 1.943), (-0.1515, 0.3658, 1.873), (-0.1782, 0.4302, 1.788), (-0.198, 0.478, 1.692), (-0.2102, 0.5074, 1.587), (-0.2143, 0.5174, 1.477), (-0.1314, 0.3171, 0.3028), (-0.1237, 0.2987, 0.2371), (-0.1114, 0.2689, 0.1766), (-0.09471, 0.2286, 0.1236), (-0.07441, 0.1796, 0.08004), (-0.05126, 0.1237, 0.0477), (-0.02613, 0.06308, 0.02778), (-0.02131, 0.1072, 2.027), (-0.04181, 0.2102, 1.995), (-0.0607, 0.3051, 1.943), (-0.07725, 0.3884, 1.873), (-0.09084, 0.4567, 1.788), (-0.1009, 0.5074, 1.692), (-0.1072, 0.5387, 1.587), (-0.1093, 0.5492, 1.477), (-0.06697, 0.3367, 0.3028), (-0.06308, 0.3171, 0.2371), (-0.05677, 0.2854, 0.1766), (-0.04828, 0.2427, 0.1236), (-0.03794, 0.1907, 0.08004), (-0.02613, 0.1314, 0.0477), (-0.01332, 0.06697, 0.02778), (8.351e-08, 0.3234, 0.2371), (1.565e-07, 0.291, 0.1766), (1.148e-07, 0.2475, 0.1236), (8.873e-08, 0.1339, 0.0477), (6.656e-08, 0.06828, 0.02778)], [], [(0, 296, 10), (205, 481, 24), (8, 7, 17, 18), (1, 0, 10, 11), (477, 8, 18, 19), (2, 1, 11, 12), (478, 477, 19, 20), (3, 2, 12, 13), (479, 478, 20, 21), (4, 3, 13, 14), (9, 479, 21, 22), (5, 4, 14, 15), (480, 9, 22, 23), (6, 5, 15, 16), (481, 480, 23, 24), (7, 6, 16, 17), (16, 15, 30, 31), (24, 23, 38, 39), (17, 16, 31, 32), (10, 296, 25), (205, 24, 39), (18, 17, 32, 33), (11, 10, 25, 26), (19, 18, 33, 34), (12, 11, 26, 27), (20, 19, 34, 35), (13, 12, 27, 28), (21, 20, 35, 36), (14, 13, 28, 29), (22, 21, 36, 37), (15, 14, 29, 30), (23, 22, 37, 38), (35, 34, 49, 50), (28, 27, 42, 43), (36, 35, 50, 51), (29, 28, 43, 44), (37, 36, 51, 52), (30, 29, 44, 45), (38, 37, 52, 53), (31, 30, 45, 46), (39, 38, 53, 54), (32, 31, 46, 47), (25, 296, 40), (205, 39, 54), (33, 32, 47, 48), (26, 25, 40, 41), (34, 33, 48, 49), (27, 26, 41, 42), (54, 53, 68, 69), (47, 46, 61, 62), (40, 296, 55), (205, 54, 69), (48, 47, 62, 63), (41, 40, 55, 56), (49, 48, 63, 64), (42, 41, 56, 57), (50, 49, 64, 65), (43, 42, 57, 58), (51, 50, 65, 66), (44, 43, 58, 59), (52, 51, 66, 67), (45, 44, 59, 60), (53, 52, 67, 68), (46, 45, 60, 61), (66, 65, 80, 81), (59, 58, 73, 74), (67, 66, 81, 82), (60, 59, 74, 75), (68, 67, 82, 83), (61, 60, 75, 76), (69, 68, 83, 84), (62, 61, 76, 77), (55, 296, 70), (205, 69, 84), (63, 62, 77, 78), (56, 55, 70, 71), (64, 63, 78, 79), (57, 56, 71, 72), (65, 64, 79, 80), (58, 57, 72, 73), (70, 296, 85), (205, 84, 99), (78, 77, 92, 93), (71, 70, 85, 86), (79, 78, 93, 94), (72, 71, 86, 87), (80, 79, 94, 95), (73, 72, 87, 88), (81, 80, 95, 96), (74, 73, 88, 89), (82, 81, 96, 97), (75, 74, 89, 90), (83, 82, 97, 98), (76, 75, 90, 91), (84, 83, 98, 99), (77, 76, 91, 92), (89, 88, 103, 104), (97, 96, 111, 112), (90, 89, 104, 105), (98, 97, 112, 113), (91, 90, 105, 106), (99, 98, 113, 114), (92, 91, 106, 107), (85, 296, 100), (205, 99, 114), (93, 92, 107, 108), (86, 85, 100, 101), (94, 93, 108, 109), (87, 86, 101, 102), (95, 94, 109, 110), (88, 87, 102, 103), (96, 95, 110, 111), (108, 107, 122, 123), (101, 100, 115, 116), (109, 108, 123, 124), (102, 101, 116, 117), (110, 109, 124, 125), (103, 102, 117, 118), (111, 110, 125, 126), (104, 103, 118, 119), (112, 111, 126, 127), (105, 104, 119, 120), (113, 112, 127, 128), (106, 105, 120, 121), (114, 113, 128, 129), (107, 106, 121, 122), (100, 296, 115), (205, 114, 129), (127, 126, 141, 142), (120, 119, 134, 135), (128, 127, 142, 143), (121, 120, 135, 136), (129, 128, 143, 144), (122, 121, 136, 137), (115, 296, 130), (205, 129, 144), (123, 122, 137, 138), (116, 115, 130, 131), (124, 123, 138, 139), (117, 116, 131, 132), (125, 124, 139, 140), (118, 117, 132, 133), (126, 125, 140, 141), (119, 118, 133, 134), (131, 130, 145, 146), (139, 138, 153, 154), (132, 131, 146, 147), (140, 139, 154, 155), (133, 132, 147, 148), (141, 140, 155, 156), (134, 133, 148, 149), (142, 141, 156, 157), (135, 134, 149, 150), (143, 142, 157, 158), (136, 135, 150, 151), (144, 143, 158, 159), (137, 136, 151, 152), (130, 296, 145), (205, 144, 159), (138, 137, 152, 153), (150, 149, 164, 165), (158, 157, 172, 173), (151, 150, 165, 166), (159, 158, 173, 174), (152, 151, 166, 167), (145, 296, 160), (205, 159, 174), (153, 152, 167, 168), (146, 145, 160, 161), (154, 153, 168, 169), (147, 146, 161, 162), (155, 154, 169, 170), (148, 147, 162, 163), (156, 155, 170, 171), (149, 148, 163, 164), (157, 156, 171, 172), (169, 168, 183, 184), (162, 161, 176, 177), (170, 169, 184, 185), (163, 162, 177, 178), (171, 170, 185, 186), (164, 163, 178, 179), (172, 171, 186, 187), (165, 164, 179, 180), (173, 172, 187, 188), (166, 165, 180, 181), (174, 173, 188, 189), (167, 166, 181, 182), (160, 296, 175), (205, 174, 189), (168, 167, 182, 183), (161, 160, 175, 176), (188, 187, 202, 203), (181, 180, 195, 196), (189, 188, 203, 204), (182, 181, 196, 197), (175, 296, 190), (205, 189, 204), (183, 182, 197, 198), (176, 175, 190, 191), (184, 183, 198, 199), (177, 176, 191, 192), (185, 184, 199, 200), (178, 177, 192, 193), (186, 185, 200, 201), (179, 178, 193, 194), (187, 186, 201, 202), (180, 179, 194, 195), (200, 199, 215, 216), (193, 192, 208, 209), (201, 200, 216, 217), (194, 193, 209, 210), (202, 201, 217, 218), (195, 194, 210, 211), (203, 202, 218, 219), (196, 195, 211, 212), (204, 203, 219, 220), (197, 196, 212, 213), (190, 296, 206), (205, 204, 220), (198, 197, 213, 214), (191, 190, 206, 207), (199, 198, 214, 215), (192, 191, 207, 208), (220, 219, 234, 235), (213, 212, 227, 228), (206, 296, 221), (205, 220, 235), (214, 213, 228, 229), (207, 206, 221, 222), (215, 214, 229, 230), (208, 207, 222, 223), (216, 215, 230, 231), (209, 208, 223, 224), (217, 216, 231, 232), (210, 209, 224, 225), (218, 217, 232, 233), (211, 210, 225, 226), (219, 218, 233, 234), (212, 211, 226, 227), (224, 223, 238, 239), (232, 231, 246, 247), (225, 224, 239, 240), (233, 232, 247, 248), (226, 225, 240, 241), (234, 233, 248, 249), (227, 226, 241, 242), (235, 234, 249, 250), (228, 227, 242, 243), (221, 296, 236), (205, 235, 250), (229, 228, 243, 244), (222, 221, 236, 237), (230, 229, 244, 245), (223, 222, 237, 238), (231, 230, 245, 246), (243, 242, 257, 258), (236, 296, 251), (205, 250, 265), (244, 243, 258, 259), (237, 236, 251, 252), (245, 244, 259, 260), (238, 237, 252, 253), (246, 245, 260, 261), (239, 238, 253, 254), (247, 246, 261, 262), (240, 239, 254, 255), (248, 247, 262, 263), (241, 240, 255, 256), (249, 248, 263, 264), (242, 241, 256, 257), (250, 249, 264, 265), (262, 261, 276, 277), (255, 254, 269, 270), (263, 262, 277, 278), (256, 255, 270, 271), (264, 263, 278, 279), (257, 256, 271, 272), (265, 264, 279, 280), (258, 257, 272, 273), (251, 296, 266), (205, 265, 280), (259, 258, 273, 274), (252, 251, 266, 267), (260, 259, 274, 275), (253, 252, 267, 268), (261, 260, 275, 276), (254, 253, 268, 269), (266, 296, 281), (205, 280, 295), (274, 273, 288, 289), (267, 266, 281, 282), (275, 274, 289, 290), (268, 267, 282, 283), (276, 275, 290, 291), (269, 268, 283, 284), (277, 276, 291, 292), (270, 269, 284, 285), (278, 277, 292, 293), (271, 270, 285, 286), (279, 278, 293, 294), (272, 271, 286, 287), (280, 279, 294, 295), (273, 272, 287, 288), (285, 284, 300, 301), (293, 292, 308, 309), (286, 285, 301, 302), (294, 293, 309, 310), (287, 286, 302, 303), (295, 294, 310, 311), (288, 287, 303, 304), (281, 296, 297), (205, 295, 311), (289, 288, 304, 305), (282, 281, 297, 298), (290, 289, 305, 306), (283, 282, 298, 299), (291, 290, 306, 307), (284, 283, 299, 300), (292, 291, 307, 308), (305, 304, 319, 320), (298, 297, 312, 313), (306, 305, 320, 321), (299, 298, 313, 314), (307, 306, 321, 322), (300, 299, 314, 315), (308, 307, 322, 323), (301, 300, 315, 316), (309, 308, 323, 324), (302, 301, 316, 317), (310, 309, 324, 325), (303, 302, 317, 318), (311, 310, 325, 326), (304, 303, 318, 319), (297, 296, 312), (205, 311, 326), (324, 323, 338, 339), (317, 316, 331, 332), (325, 324, 339, 340), (318, 317, 332, 333), (326, 325, 340, 341), (319, 318, 333, 334), (312, 296, 327), (205, 326, 341), (320, 319, 334, 335), (313, 312, 327, 328), (321, 320, 335, 336), (314, 313, 328, 329), (322, 321, 336, 337), (315, 314, 329, 330), (323, 322, 337, 338), (316, 315, 330, 331), (336, 335, 350, 351), (329, 328, 343, 344), (337, 336, 351, 352), (330, 329, 344, 345), (338, 337, 352, 353), (331, 330, 345, 346), (339, 338, 353, 354), (332, 331, 346, 347), (340, 339, 354, 355), (333, 332, 347, 348), (341, 340, 355, 356), (334, 333, 348, 349), (327, 296, 342), (205, 341, 356), (335, 334, 349, 350), (328, 327, 342, 343), (355, 354, 369, 370), (348, 347, 362, 363), (356, 355, 370, 371), (349, 348, 363, 364), (342, 296, 357), (205, 356, 371), (350, 349, 364, 365), (343, 342, 357, 358), (351, 350, 365, 366), (344, 343, 358, 359), (352, 351, 366, 367), (345, 344, 359, 360), (353, 352, 367, 368), (346, 345, 360, 361), (354, 353, 368, 369), (347, 346, 361, 362), (359, 358, 373, 374), (367, 366, 381, 382), (360, 359, 374, 375), (368, 367, 382, 383), (361, 360, 375, 376), (369, 368, 383, 384), (362, 361, 376, 377), (370, 369, 384, 385), (363, 362, 377, 378), (371, 370, 385, 386), (364, 363, 378, 379), (357, 296, 372), (205, 371, 386), (365, 364, 379, 380), (358, 357, 372, 373), (366, 365, 380, 381), (378, 377, 392, 393), (386, 385, 400, 401), (379, 378, 393, 394), (372, 296, 387), (205, 386, 401), (380, 379, 394, 395), (373, 372, 387, 388), (381, 380, 395, 396), (374, 373, 388, 389), (382, 381, 396, 397), (375, 374, 389, 390), (383, 382, 397, 398), (376, 375, 390, 391), (384, 383, 398, 399), (377, 376, 391, 392), (385, 384, 399, 400), (397, 396, 411, 412), (390, 389, 404, 405), (398, 397, 412, 413), (391, 390, 405, 406), (399, 398, 413, 414), (392, 391, 406, 407), (400, 399, 414, 415), (393, 392, 407, 408), (401, 400, 415, 416), (394, 393, 408, 409), (387, 296, 402), (205, 401, 416), (395, 394, 409, 410), (388, 387, 402, 403), (396, 395, 410, 411), (389, 388, 403, 404), (416, 415, 430, 431), (409, 408, 423, 424), (402, 296, 417), (205, 416, 431), (410, 409, 424, 425), (403, 402, 417, 418), (411, 410, 425, 426), (404, 403, 418, 419), (412, 411, 426, 427), (405, 404, 419, 420), (413, 412, 427, 428), (406, 405, 420, 421), (414, 413, 428, 429), (407, 406, 421, 422), (415, 414, 429, 430), (408, 407, 422, 423), (420, 419, 434, 435), (428, 427, 442, 443), (421, 420, 435, 436), (429, 428, 443, 444), (422, 421, 436, 437), (430, 429, 444, 445), (423, 422, 437, 438), (431, 430, 445, 446), (424, 423, 438, 439), (417, 296, 432), (205, 431, 446), (425, 424, 439, 440), (418, 417, 432, 433), (426, 425, 440, 441), (419, 418, 433, 434), (427, 426, 441, 442), (439, 438, 453, 454), (432, 296, 447), (205, 446, 461), (440, 439, 454, 455), (433, 432, 447, 448), (441, 440, 455, 456), (434, 433, 448, 449), (442, 441, 456, 457), (435, 434, 449, 450), (443, 442, 457, 458), (436, 435, 450, 451), (444, 443, 458, 459), (437, 436, 451, 452), (445, 444, 459, 460), (438, 437, 452, 453), (446, 445, 460, 461), (458, 457, 472, 473), (451, 450, 465, 466), (459, 458, 473, 474), (452, 451, 466, 467), (460, 459, 474, 475), (453, 452, 467, 468), (461, 460, 475, 476), (454, 453, 468, 469), (447, 296, 462), (205, 461, 476), (455, 454, 469, 470), (448, 447, 462, 463), (456, 455, 470, 471), (449, 448, 463, 464), (457, 456, 471, 472), (450, 449, 464, 465), (205, 476, 481), (470, 469, 7, 8), (463, 462, 0, 1), (471, 470, 8, 477), (464, 463, 1, 2), (472, 471, 477, 478), (465, 464, 2, 3), (473, 472, 478, 479), (466, 465, 3, 4), (474, 473, 479, 9), (467, 466, 4, 5), (475, 474, 9, 480), (468, 467, 5, 6), (476, 475, 480, 481), (469, 468, 6, 7), (462, 296, 0)])
me_sphere_004.use_remesh_preserve_volume = False
me_sphere_004.use_remesh_preserve_attributes = False
me_sphere_004.use_mirror_vertex_groups = False
me_sphere_004.update()
me_sphere_003 = bpy.data.meshes.new('Sphere.003')
me_sphere_003.from_pydata([(-0.8121, 0.02738, 1.308), (-0.8121, 0.05371, 1.3), (-0.8121, 0.07797, 1.287), (-0.8121, 0.09924, 1.27), (-0.8121, 0.1167, 1.249), (-0.8121, 0.1297, 1.224), (-0.8121, 0.1377, 1.198), (-0.8121, 0.1403, 1.171), (-0.8121, 0.1377, 1.143), (-0.8121, 0.07797, 1.054), (-0.8174, 0.02685, 1.308), (-0.8226, 0.05268, 1.3), (-0.8273, 0.07647, 1.287), (-0.8315, 0.09733, 1.27), (-0.8349, 0.1145, 1.249), (-0.8374, 0.1272, 1.224), (-0.8389, 0.135, 1.198), (-0.8395, 0.1377, 1.171), (-0.8389, 0.135, 1.143), (-0.8374, 0.1272, 1.117), (-0.8349, 0.1145, 1.093), (-0.8315, 0.09733, 1.071), (-0.8273, 0.07647, 1.054), (-0.8226, 0.05268, 1.041), (-0.8174, 0.02685, 1.033), (-0.8226, 0.0253, 1.308), (-0.8326, 0.04962, 1.3), (-0.8419, 0.07204, 1.287), (-0.8501, 0.09169, 1.27), (-0.8568, 0.1078, 1.249), (-0.8617, 0.1198, 1.224), (-0.8648, 0.1272, 1.198), (-0.8658, 0.1297, 1.171), (-0.8648, 0.1272, 1.143), (-0.8617, 0.1198, 1.117), (-0.8568, 0.1078, 1.093), (-0.8501, 0.09169, 1.071), (-0.8419, 0.07204, 1.054), (-0.8326, 0.04962, 1.041), (-0.8226, 0.0253, 1.033), (-0.8273, 0.02277, 1.308), (-0.8419, 0.04466, 1.3), (-0.8554, 0.06483, 1.287), (-0.8672, 0.08252, 1.27), (-0.8769, 0.09703, 1.249), (-0.8841, 0.1078, 1.224), (-0.8886, 0.1145, 1.198), (-0.8901, 0.1167, 1.171), (-0.8886, 0.1145, 1.143), (-0.8841, 0.1078, 1.117), (-0.8769, 0.09703, 1.093), (-0.8672, 0.08252, 1.071), (-0.8554, 0.06483, 1.054), (-0.8419, 0.04466, 1.041), (-0.8273, 0.02277, 1.033), (-0.8315, 0.01936, 1.308), (-0.8501, 0.03798, 1.3), (-0.8672, 0.05514, 1.287), (-0.8823, 0.07017, 1.27), (-0.8946, 0.08252, 1.249), (-0.9038, 0.09169, 1.224), (-0.9094, 0.09733, 1.198), (-0.9113, 0.09924, 1.171), (-0.9094, 0.09733, 1.143), (-0.9038, 0.09169, 1.117), (-0.8946, 0.08252, 1.093), (-0.8823, 0.07017, 1.071), (-0.8672, 0.05513, 1.054), (-0.8501, 0.03798, 1.041), (-0.8315, 0.01936, 1.033), (-0.8349, 0.01521, 1.308), (-0.8568, 0.02984, 1.3), (-0.8769, 0.04332, 1.287), (-0.8946, 0.05513, 1.27), (-0.9091, 0.06483, 1.249), (-0.9199, 0.07204, 1.224), (-0.9265, 0.07647, 1.198), (-0.9288, 0.07797, 1.171), (-0.9265, 0.07647, 1.143), (-0.9199, 0.07204, 1.117), (-0.9091, 0.06483, 1.093), (-0.8946, 0.05513, 1.071), (-0.8769, 0.04332, 1.054), (-0.8568, 0.02984, 1.041), (-0.8349, 0.01521, 1.033), (-0.8374, 0.01048, 1.308), (-0.8617, 0.02055, 1.3), (-0.8841, 0.02984, 1.287), (-0.9038, 0.03798, 1.27), (-0.9199, 0.04466, 1.249), (-0.9319, 0.04962, 1.224), (-0.9393, 0.05268, 1.198), (-0.9418, 0.05371, 1.171), (-0.9393, 0.05268, 1.143), (-0.9319, 0.04962, 1.117), (-0.9199, 0.04466, 1.093), (-0.9038, 0.03798, 1.071), (-0.8841, 0.02984, 1.054), (-0.8617, 0.02055, 1.041), (-0.8374, 0.01048, 1.033), (-0.8389, 0.005341, 1.308), (-0.8648, 0.01048, 1.3), (-0.8886, 0.01521, 1.287), (-0.9094, 0.01936, 1.27), (-0.9265, 0.02277, 1.249), (-0.9393, 0.0253, 1.224), (-0.9471, 0.02685, 1.198), (-0.9497, 0.02738, 1.171), (-0.9471, 0.02685, 1.143), (-0.9393, 0.0253, 1.117), (-0.9265, 0.02277, 1.093), (-0.9094, 0.01936, 1.071), (-0.8886, 0.01521, 1.054), (-0.8648, 0.01048, 1.041), (-0.8389, 0.005341, 1.033), (-0.8395, -3.925e-07, 1.308), (-0.8658, -3.915e-07, 1.3), (-0.8901, -3.904e-07, 1.287), (-0.9113, -3.915e-07, 1.27), (-0.9288, -3.935e-07, 1.249), (-0.9418, -3.852e-07, 1.224), (-0.9497, -4.019e-07, 1.198), (-0.9524, -3.998e-07, 1.171), (-0.9497, -4.019e-07, 1.143), (-0.9418, -3.789e-07, 1.117), (-0.9288, -3.935e-07, 1.093), (-0.9113, -3.915e-07, 1.071), (-0.8901, -3.946e-07, 1.054), (-0.8658, -3.894e-07, 1.041), (-0.8395, -3.899e-07, 1.033), (-0.8389, -0.005342, 1.308), (-0.8648, -0.01048, 1.3), (-0.8886, -0.01521, 1.287), (-0.9094, -0.01936, 1.27), (-0.9265, -0.02277, 1.249), (-0.9393, -0.0253, 1.224), (-0.9471, -0.02685, 1.198), (-0.9497, -0.02738, 1.171), (-0.9471, -0.02685, 1.143), (-0.9393, -0.0253, 1.117), (-0.9265, -0.02277, 1.093), (-0.9094, -0.01936, 1.071), (-0.8886, -0.01521, 1.054), (-0.8648, -0.01048, 1.041), (-0.8389, -0.005342, 1.033), (-0.8374, -0.01048, 1.308), (-0.8617, -0.02055, 1.3), (-0.8841, -0.02984, 1.287), (-0.9038, -0.03798, 1.27), (-0.9199, -0.04466, 1.249), (-0.9319, -0.04962, 1.224), (-0.9393, -0.05268, 1.198), (-0.9418, -0.05371, 1.171), (-0.9393, -0.05268, 1.143), (-0.9319, -0.04962, 1.117), (-0.9199, -0.04466, 1.093), (-0.9038, -0.03798, 1.071), (-0.8841, -0.02984, 1.054), (-0.8617, -0.02055, 1.041), (-0.8374, -0.01048, 1.033), (-0.8349, -0.01521, 1.308), (-0.8568, -0.02984, 1.3), (-0.8769, -0.04332, 1.287), (-0.8946, -0.05514, 1.27), (-0.9091, -0.06483, 1.249), (-0.9199, -0.07204, 1.224), (-0.9265, -0.07648, 1.198), (-0.9288, -0.07797, 1.171), (-0.9265, -0.07648, 1.143), (-0.9199, -0.07204, 1.117), (-0.9091, -0.06483, 1.093), (-0.8946, -0.05514, 1.071), (-0.8769, -0.04332, 1.054), (-0.8568, -0.02984, 1.041), (-0.8349, -0.01521, 1.033), (-0.8315, -0.01936, 1.308), (-0.8501, -0.03798, 1.3), (-0.8672, -0.05514, 1.287), (-0.8823, -0.07017, 1.27), (-0.8946, -0.08252, 1.249), (-0.9038, -0.09169, 1.224), (-0.9094, -0.09733, 1.198), (-0.9113, -0.09924, 1.171), (-0.9094, -0.09733, 1.143), (-0.9038, -0.09169, 1.117), (-0.8946, -0.08252, 1.093), (-0.8823, -0.07017, 1.071), (-0.8672, -0.05514, 1.054), (-0.8501, -0.03798, 1.041), (-0.8315, -0.01936, 1.033), (-0.8273, -0.02277, 1.308), (-0.8419, -0.04466, 1.3), (-0.8554, -0.06483, 1.287), (-0.8672, -0.08252, 1.27), (-0.8769, -0.09703, 1.249), (-0.8841, -0.1078, 1.224), (-0.8886, -0.1145, 1.198), (-0.8901, -0.1167, 1.171), (-0.8886, -0.1145, 1.143), (-0.8841, -0.1078, 1.117), (-0.8769, -0.09703, 1.093), (-0.8672, -0.08252, 1.071), (-0.8554, -0.06483, 1.054), (-0.8419, -0.04466, 1.041), (-0.8273, -0.02277, 1.033), (-0.8121, -3.924e-07, 1.03), (-0.8226, -0.0253, 1.308), (-0.8326, -0.04962, 1.3), (-0.8419, -0.07204, 1.287), (-0.8501, -0.09169, 1.27), (-0.8568, -0.1078, 1.249), (-0.8617, -0.1198, 1.224), (-0.8648, -0.1272, 1.198), (-0.8658, -0.1297, 1.171), (-0.8648, -0.1272, 1.143), (-0.8617, -0.1198, 1.117), (-0.8568, -0.1078, 1.093), (-0.8501, -0.09169, 1.071), (-0.8419, -0.07204, 1.054), (-0.8326, -0.04962, 1.041), (-0.8226, -0.0253, 1.033), (-0.8174, -0.02685, 1.308), (-0.8226, -0.05268, 1.3), (-0.8273, -0.07648, 1.287), (-0.8315, -0.09733, 1.27), (-0.8349, -0.1145, 1.249), (-0.8374, -0.1272, 1.224), (-0.8389, -0.135, 1.198), (-0.8395, -0.1377, 1.171), (-0.8389, -0.135, 1.143), (-0.8374, -0.1272, 1.117), (-0.8349, -0.1145, 1.093), (-0.8315, -0.09733, 1.071), (-0.8273, -0.07648, 1.054), (-0.8226, -0.05268, 1.041), (-0.8174, -0.02685, 1.033), (-0.8121, -0.02738, 1.308), (-0.8121, -0.05371, 1.3), (-0.8121, -0.07797, 1.287), (-0.8121, -0.09924, 1.27), (-0.8121, -0.1167, 1.249), (-0.8121, -0.1297, 1.224), (-0.8121, -0.1377, 1.198), (-0.8121, -0.1403, 1.171), (-0.8121, -0.1377, 1.143), (-0.8121, -0.1297, 1.117), (-0.8121, -0.1167, 1.093), (-0.8121, -0.09924, 1.071), (-0.8121, -0.07797, 1.054), (-0.8121, -0.05371, 1.041), (-0.8121, -0.02738, 1.033), (-0.8068, -0.02685, 1.308), (-0.8016, -0.05268, 1.3), (-0.7969, -0.07648, 1.287), (-0.7927, -0.09733, 1.27), (-0.7893, -0.1145, 1.249), (-0.7868, -0.1272, 1.224), (-0.7852, -0.135, 1.198), (-0.7847, -0.1377, 1.171), (-0.7852, -0.135, 1.143), (-0.7868, -0.1272, 1.117), (-0.7893, -0.1145, 1.093), (-0.7927, -0.09733, 1.071), (-0.7969, -0.07648, 1.054), (-0.8016, -0.05268, 1.041), (-0.8068, -0.02685, 1.033), (-0.8016, -0.0253, 1.308), (-0.7915, -0.04962, 1.3), (-0.7823, -0.07204, 1.287), (-0.7741, -0.09169, 1.27), (-0.7674, -0.1078, 1.249), (-0.7625, -0.1198, 1.224), (-0.7594, -0.1272, 1.198), (-0.7584, -0.1297, 1.171), (-0.7594, -0.1272, 1.143), (-0.7625, -0.1198, 1.117), (-0.7674, -0.1078, 1.093), (-0.7741, -0.09169, 1.071), (-0.7823, -0.07204, 1.054), (-0.7915, -0.04962, 1.041), (-0.8016, -0.0253, 1.033), (-0.7969, -0.02277, 1.308), (-0.7823, -0.04466, 1.3), (-0.7688, -0.06483, 1.287), (-0.757, -0.08252, 1.27), (-0.7473, -0.09703, 1.249), (-0.7401, -0.1078, 1.224), (-0.7356, -0.1145, 1.198), (-0.7341, -0.1167, 1.171), (-0.7356, -0.1145, 1.143), (-0.7401, -0.1078, 1.117), (-0.7473, -0.09703, 1.093), (-0.757, -0.08252, 1.071), (-0.7688, -0.06483, 1.054), (-0.7823, -0.04466, 1.041), (-0.7969, -0.02277, 1.033), (-0.8121, -4.247e-07, 1.311), (-0.7927, -0.01936, 1.308), (-0.7741, -0.03798, 1.3), (-0.757, -0.05514, 1.287), (-0.7419, -0.07017, 1.27), (-0.7296, -0.08252, 1.249), (-0.7204, -0.09169, 1.224), (-0.7148, -0.09733, 1.198), (-0.7129, -0.09924, 1.171), (-0.7148, -0.09733, 1.143), (-0.7204, -0.09169, 1.117), (-0.7296, -0.08252, 1.093), (-0.7419, -0.07017, 1.071), (-0.757, -0.05514, 1.054), (-0.7741, -0.03798, 1.041), (-0.7927, -0.01936, 1.033), (-0.7893, -0.01521, 1.308), (-0.7674, -0.02984, 1.3), (-0.7473, -0.04332, 1.287), (-0.7296, -0.05514, 1.27), (-0.7151, -0.06483, 1.249), (-0.7043, -0.07204, 1.224), (-0.6976, -0.07648, 1.198), (-0.6954, -0.07797, 1.171), (-0.6976, -0.07648, 1.143), (-0.7043, -0.07204, 1.117), (-0.7151, -0.06483, 1.093), (-0.7296, -0.05514, 1.071), (-0.7473, -0.04332, 1.054), (-0.7674, -0.02984, 1.041), (-0.7893, -0.01521, 1.033), (-0.7868, -0.01048, 1.308), (-0.7625, -0.02055, 1.3), (-0.7401, -0.02984, 1.287), (-0.7204, -0.03798, 1.27), (-0.7043, -0.04466, 1.249), (-0.6923, -0.04962, 1.224), (-0.6849, -0.05268, 1.198), (-0.6824, -0.05371, 1.171), (-0.6849, -0.05268, 1.143), (-0.6923, -0.04962, 1.117), (-0.7043, -0.04466, 1.093), (-0.7204, -0.03798, 1.071), (-0.7401, -0.02984, 1.054), (-0.7625, -0.02055, 1.041), (-0.7868, -0.01048, 1.033), (-0.7852, -0.005342, 1.308), (-0.7594, -0.01048, 1.3), (-0.7356, -0.01521, 1.287), (-0.7148, -0.01936, 1.27), (-0.6976, -0.02277, 1.249), (-0.6849, -0.0253, 1.224), (-0.6771, -0.02685, 1.198), (-0.6744, -0.02738, 1.171), (-0.6771, -0.02685, 1.143), (-0.6849, -0.0253, 1.117), (-0.6976, -0.02277, 1.093), (-0.7148, -0.01936, 1.071), (-0.7356, -0.01521, 1.054), (-0.7594, -0.01048, 1.041), (-0.7852, -0.005342, 1.033), (-0.7847, -3.904e-07, 1.308), (-0.7584, -3.862e-07, 1.3), (-0.7341, -3.862e-07, 1.287), (-0.7129, -3.726e-07, 1.27), (-0.6954, -3.664e-07, 1.249), (-0.6824, -3.915e-07, 1.224), (-0.6744, -3.601e-07, 1.198), (-0.6717, -3.664e-07, 1.171), (-0.6744, -3.601e-07, 1.143), (-0.6824, -3.915e-07, 1.117), (-0.6954, -3.664e-07, 1.093), (-0.7129, -3.726e-07, 1.071), (-0.7341, -3.831e-07, 1.054), (-0.7584, -3.82e-07, 1.041), (-0.7847, -3.909e-07, 1.033), (-0.7852, 0.005341, 1.308), (-0.7594, 0.01048, 1.3), (-0.7356, 0.01521, 1.287), (-0.7148, 0.01936, 1.27), (-0.6976, 0.02277, 1.249), (-0.6849, 0.0253, 1.224), (-0.6771, 0.02685, 1.198), (-0.6744, 0.02738, 1.171), (-0.6771, 0.02685, 1.143), (-0.6849, 0.0253, 1.117), (-0.6976, 0.02277, 1.093), (-0.7148, 0.01936, 1.071), (-0.7356, 0.01521, 1.054), (-0.7594, 0.01048, 1.041), (-0.7852, 0.005341, 1.033), (-0.7868, 0.01048, 1.308), (-0.7625, 0.02055, 1.3), (-0.7401, 0.02984, 1.287), (-0.7204, 0.03798, 1.27), (-0.7043, 0.04466, 1.249), (-0.6923, 0.04962, 1.224), (-0.6849, 0.05268, 1.198), (-0.6824, 0.05371, 1.171), (-0.6849, 0.05268, 1.143), (-0.6923, 0.04962, 1.117), (-0.7043, 0.04466, 1.093), (-0.7204, 0.03798, 1.071), (-0.7401, 0.02984, 1.054), (-0.7625, 0.02055, 1.041), (-0.7868, 0.01048, 1.033), (-0.7893, 0.01521, 1.308), (-0.7674, 0.02984, 1.3), (-0.7473, 0.04332, 1.287), (-0.7296, 0.05513, 1.27), (-0.7151, 0.06483, 1.249), (-0.7043, 0.07204, 1.224), (-0.6976, 0.07647, 1.198), (-0.6954, 0.07797, 1.171), (-0.6976, 0.07647, 1.143), (-0.7043, 0.07204, 1.117), (-0.7151, 0.06483, 1.093), (-0.7296, 0.05513, 1.071), (-0.7473, 0.04332, 1.054), (-0.7674, 0.02984, 1.041), (-0.7893, 0.01521, 1.033), (-0.7927, 0.01936, 1.308), (-0.7741, 0.03798, 1.3), (-0.757, 0.05513, 1.287), (-0.7419, 0.07017, 1.27), (-0.7296, 0.08252, 1.249), (-0.7204, 0.09169, 1.224), (-0.7148, 0.09733, 1.198), (-0.7129, 0.09924, 1.171), (-0.7148, 0.09733, 1.143), (-0.7204, 0.09169, 1.117), (-0.7296, 0.08252, 1.093), (-0.7419, 0.07017, 1.071), (-0.757, 0.05513, 1.054), (-0.7741, 0.03798, 1.041), (-0.7927, 0.01936, 1.033), (-0.7969, 0.02277, 1.308), (-0.7823, 0.04466, 1.3), (-0.7688, 0.06483, 1.287), (-0.757, 0.08252, 1.27), (-0.7473, 0.09703, 1.249), (-0.7401, 0.1078, 1.224), (-0.7356, 0.1145, 1.198), (-0.7341, 0.1167, 1.171), (-0.7356, 0.1145, 1.143), (-0.7401, 0.1078, 1.117), (-0.7473, 0.09703, 1.093), (-0.757, 0.08252, 1.071), (-0.7688, 0.06483, 1.054), (-0.7823, 0.04466, 1.041), (-0.7969, 0.02277, 1.033), (-0.8016, 0.0253, 1.308), (-0.7915, 0.04962, 1.3), (-0.7823, 0.07204, 1.287), (-0.7741, 0.09169, 1.27), (-0.7674, 0.1078, 1.249), (-0.7625, 0.1198, 1.224), (-0.7594, 0.1272, 1.198), (-0.7584, 0.1297, 1.171), (-0.7594, 0.1272, 1.143), (-0.7625, 0.1198, 1.117), (-0.7674, 0.1078, 1.093), (-0.7741, 0.09169, 1.071), (-0.7823, 0.07204, 1.054), (-0.7915, 0.04962, 1.041), (-0.8016, 0.0253, 1.033), (-0.8068, 0.02685, 1.308), (-0.8016, 0.05268, 1.3), (-0.7969, 0.07647, 1.287), (-0.7927, 0.09733, 1.27), (-0.7893, 0.1145, 1.249), (-0.7868, 0.1272, 1.224), (-0.7852, 0.135, 1.198), (-0.7847, 0.1377, 1.171), (-0.7852, 0.135, 1.143), (-0.7868, 0.1272, 1.117), (-0.7893, 0.1145, 1.093), (-0.7927, 0.09733, 1.071), (-0.7969, 0.07647, 1.054), (-0.8016, 0.05268, 1.041), (-0.8068, 0.02685, 1.033), (-0.8121, 0.1297, 1.117), (-0.8121, 0.1167, 1.093), (-0.8121, 0.09924, 1.071), (-0.8121, 0.05371, 1.041), (-0.8121, 0.02738, 1.033)], [], [(8, 18, 17, 7), (1, 11, 10, 0), (477, 19, 18, 8), (2, 12, 11, 1), (478, 20, 19, 477), (3, 13, 12, 2), (479, 21, 20, 478), (4, 14, 13, 3), (9, 22, 21, 479), (5, 15, 14, 4), (480, 23, 22, 9), (6, 16, 15, 5), (481, 24, 23, 480), (7, 17, 16, 6), (0, 10, 296), (205, 24, 481), (17, 32, 31, 16), (10, 25, 296), (205, 39, 24), (18, 33, 32, 17), (11, 26, 25, 10), (19, 34, 33, 18), (12, 27, 26, 11), (20, 35, 34, 19), (13, 28, 27, 12), (21, 36, 35, 20), (14, 29, 28, 13), (22, 37, 36, 21), (15, 30, 29, 14), (23, 38, 37, 22), (16, 31, 30, 15), (24, 39, 38, 23), (36, 51, 50, 35), (29, 44, 43, 28), (37, 52, 51, 36), (30, 45, 44, 29), (38, 53, 52, 37), (31, 46, 45, 30), (39, 54, 53, 38), (32, 47, 46, 31), (25, 40, 296), (205, 54, 39), (33, 48, 47, 32), (26, 41, 40, 25), (34, 49, 48, 33), (27, 42, 41, 26), (35, 50, 49, 34), (28, 43, 42, 27), (40, 55, 296), (205, 69, 54), (48, 63, 62, 47), (41, 56, 55, 40), (49, 64, 63, 48), (42, 57, 56, 41), (50, 65, 64, 49), (43, 58, 57, 42), (51, 66, 65, 50), (44, 59, 58, 43), (52, 67, 66, 51), (45, 60, 59, 44), (53, 68, 67, 52), (46, 61, 60, 45), (54, 69, 68, 53), (47, 62, 61, 46), (59, 74, 73, 58), (67, 82, 81, 66), (60, 75, 74, 59), (68, 83, 82, 67), (61, 76, 75, 60), (69, 84, 83, 68), (62, 77, 76, 61), (55, 70, 296), (205, 84, 69), (63, 78, 77, 62), (56, 71, 70, 55), (64, 79, 78, 63), (57, 72, 71, 56), (65, 80, 79, 64), (58, 73, 72, 57), (66, 81, 80, 65), (78, 93, 92, 77), (71, 86, 85, 70), (79, 94, 93, 78), (72, 87, 86, 71), (80, 95, 94, 79), (73, 88, 87, 72), (81, 96, 95, 80), (74, 89, 88, 73), (82, 97, 96, 81), (75, 90, 89, 74), (83, 98, 97, 82), (76, 91, 90, 75), (84, 99, 98, 83), (77, 92, 91, 76), (70, 85, 296), (205, 99, 84), (97, 112, 111, 96), (90, 105, 104, 89), (98, 113, 112, 97), (91, 106, 105, 90), (99, 114, 113, 98), (92, 107, 106, 91), (85, 100, 296), (205, 114, 99), (93, 108, 107, 92), (86, 101, 100, 85), (94, 109, 108, 93), (87, 102, 101, 86), (95, 110, 109, 94), (88, 103, 102, 87), (96, 111, 110, 95), (89, 104, 103, 88), (109, 124, 123, 108), (102, 117, 116, 101), (110, 125, 124, 109), (103, 118, 117, 102), (111, 126, 125, 110), (104, 119, 118, 103), (112, 127, 126, 111), (105, 120, 119, 104), (113, 128, 127, 112), (106, 121, 120, 105), (114, 129, 128, 113), (107, 122, 121, 106), (100, 115, 296), (205, 129, 114), (108, 123, 122, 107), (101, 116, 115, 100), (128, 143, 142, 127), (121, 136, 135, 120), (129, 144, 143, 128), (122, 137, 136, 121), (115, 130, 296), (205, 144, 129), (123, 138, 137, 122), (116, 131, 130, 115), (124, 139, 138, 123), (117, 132, 131, 116), (125, 140, 139, 124), (118, 133, 132, 117), (126, 141, 140, 125), (119, 134, 133, 118), (127, 142, 141, 126), (120, 135, 134, 119), (132, 147, 146, 131), (140, 155, 154, 139), (133, 148, 147, 132), (141, 156, 155, 140), (134, 149, 148, 133), (142, 157, 156, 141), (135, 150, 149, 134), (143, 158, 157, 142), (136, 151, 150, 135), (144, 159, 158, 143), (137, 152, 151, 136), (130, 145, 296), (205, 159, 144), (138, 153, 152, 137), (131, 146, 145, 130), (139, 154, 153, 138), (151, 166, 165, 150), (159, 174, 173, 158), (152, 167, 166, 151), (145, 160, 296), (205, 174, 159), (153, 168, 167, 152), (146, 161, 160, 145), (154, 169, 168, 153), (147, 162, 161, 146), (155, 170, 169, 154), (148, 163, 162, 147), (156, 171, 170, 155), (149, 164, 163, 148), (157, 172, 171, 156), (150, 165, 164, 149), (158, 173, 172, 157), (170, 185, 184, 169), (163, 178, 177, 162), (171, 186, 185, 170), (164, 179, 178, 163), (172, 187, 186, 171), (165, 180, 179, 164), (173, 188, 187, 172), (166, 181, 180, 165), (174, 189, 188, 173), (167, 182, 181, 166), (160, 175, 296), (205, 189, 174), (168, 183, 182, 167), (161, 176, 175, 160), (169, 184, 183, 168), (162, 177, 176, 161), (189, 204, 203, 188), (182, 197, 196, 181), (175, 190, 296), (205, 204, 189), (183, 198, 197, 182), (176, 191, 190, 175), (184, 199, 198, 183), (177, 192, 191, 176), (185, 200, 199, 184), (178, 193, 192, 177), (186, 201, 200, 185), (179, 194, 193, 178), (187, 202, 201, 186), (180, 195, 194, 179), (188, 203, 202, 187), (181, 196, 195, 180), (193, 209, 208, 192), (201, 217, 216, 200), (194, 210, 209, 193), (202, 218, 217, 201), (195, 211, 210, 194), (203, 219, 218, 202), (196, 212, 211, 195), (204, 220, 219, 203), (197, 213, 212, 196), (190, 206, 296), (205, 220, 204), (198, 214, 213, 197), (191, 207, 206, 190), (199, 215, 214, 198), (192, 208, 207, 191), (200, 216, 215, 199), (213, 228, 227, 212), (206, 221, 296), (205, 235, 220), (214, 229, 228, 213), (207, 222, 221, 206), (215, 230, 229, 214), (208, 223, 222, 207), (216, 231, 230, 215), (209, 224, 223, 208), (217, 232, 231, 216), (210, 225, 224, 209), (218, 233, 232, 217), (211, 226, 225, 210), (219, 234, 233, 218), (212, 227, 226, 211), (220, 235, 234, 219), (232, 247, 246, 231), (225, 240, 239, 224), (233, 248, 247, 232), (226, 241, 240, 225), (234, 249, 248, 233), (227, 242, 241, 226), (235, 250, 249, 234), (228, 243, 242, 227), (221, 236, 296), (205, 250, 235), (229, 244, 243, 228), (222, 237, 236, 221), (230, 245, 244, 229), (223, 238, 237, 222), (231, 246, 245, 230), (224, 239, 238, 223), (205, 265, 250), (244, 259, 258, 243), (237, 252, 251, 236), (245, 260, 259, 244), (238, 253, 252, 237), (246, 261, 260, 245), (239, 254, 253, 238), (247, 262, 261, 246), (240, 255, 254, 239), (248, 263, 262, 247), (241, 256, 255, 240), (249, 264, 263, 248), (242, 257, 256, 241), (250, 265, 264, 249), (243, 258, 257, 242), (236, 251, 296), (263, 278, 277, 262), (256, 271, 270, 255), (264, 279, 278, 263), (257, 272, 271, 256), (265, 280, 279, 264), (258, 273, 272, 257), (251, 266, 296), (205, 280, 265), (259, 274, 273, 258), (252, 267, 266, 251), (260, 275, 274, 259), (253, 268, 267, 252), (261, 276, 275, 260), (254, 269, 268, 253), (262, 277, 276, 261), (255, 270, 269, 254), (267, 282, 281, 266), (275, 290, 289, 274), (268, 283, 282, 267), (276, 291, 290, 275), (269, 284, 283, 268), (277, 292, 291, 276), (270, 285, 284, 269), (278, 293, 292, 277), (271, 286, 285, 270), (279, 294, 293, 278), (272, 287, 286, 271), (280, 295, 294, 279), (273, 288, 287, 272), (266, 281, 296), (205, 295, 280), (274, 289, 288, 273), (286, 302, 301, 285), (294, 310, 309, 293), (287, 303, 302, 286), (295, 311, 310, 294), (288, 304, 303, 287), (281, 297, 296), (205, 311, 295), (289, 305, 304, 288), (282, 298, 297, 281), (290, 306, 305, 289), (283, 299, 298, 282), (291, 307, 306, 290), (284, 300, 299, 283), (292, 308, 307, 291), (285, 301, 300, 284), (293, 309, 308, 292), (306, 321, 320, 305), (299, 314, 313, 298), (307, 322, 321, 306), (300, 315, 314, 299), (308, 323, 322, 307), (301, 316, 315, 300), (309, 324, 323, 308), (302, 317, 316, 301), (310, 325, 324, 309), (303, 318, 317, 302), (311, 326, 325, 310), (304, 319, 318, 303), (297, 312, 296), (205, 326, 311), (305, 320, 319, 304), (298, 313, 312, 297), (325, 340, 339, 324), (318, 333, 332, 317), (326, 341, 340, 325), (319, 334, 333, 318), (312, 327, 296), (205, 341, 326), (320, 335, 334, 319), (313, 328, 327, 312), (321, 336, 335, 320), (314, 329, 328, 313), (322, 337, 336, 321), (315, 330, 329, 314), (323, 338, 337, 322), (316, 331, 330, 315), (324, 339, 338, 323), (317, 332, 331, 316), (329, 344, 343, 328), (337, 352, 351, 336), (330, 345, 344, 329), (338, 353, 352, 337), (331, 346, 345, 330), (339, 354, 353, 338), (332, 347, 346, 331), (340, 355, 354, 339), (333, 348, 347, 332), (341, 356, 355, 340), (334, 349, 348, 333), (327, 342, 296), (205, 356, 341), (335, 350, 349, 334), (328, 343, 342, 327), (336, 351, 350, 335), (348, 363, 362, 347), (356, 371, 370, 355), (349, 364, 363, 348), (342, 357, 296), (205, 371, 356), (350, 365, 364, 349), (343, 358, 357, 342), (351, 366, 365, 350), (344, 359, 358, 343), (352, 367, 366, 351), (345, 360, 359, 344), (353, 368, 367, 352), (346, 361, 360, 345), (354, 369, 368, 353), (347, 362, 361, 346), (355, 370, 369, 354), (367, 382, 381, 366), (360, 375, 374, 359), (368, 383, 382, 367), (361, 376, 375, 360), (369, 384, 383, 368), (362, 377, 376, 361), (370, 385, 384, 369), (363, 378, 377, 362), (371, 386, 385, 370), (364, 379, 378, 363), (357, 372, 296), (205, 386, 371), (365, 380, 379, 364), (358, 373, 372, 357), (366, 381, 380, 365), (359, 374, 373, 358), (386, 401, 400, 385), (379, 394, 393, 378), (372, 387, 296), (205, 401, 386), (380, 395, 394, 379), (373, 388, 387, 372), (381, 396, 395, 380), (374, 389, 388, 373), (382, 397, 396, 381), (375, 390, 389, 374), (383, 398, 397, 382), (376, 391, 390, 375), (384, 399, 398, 383), (377, 392, 391, 376), (385, 400, 399, 384), (378, 393, 392, 377), (398, 413, 412, 397), (391, 406, 405, 390), (399, 414, 413, 398), (392, 407, 406, 391), (400, 415, 414, 399), (393, 408, 407, 392), (401, 416, 415, 400), (394, 409, 408, 393), (387, 402, 296), (205, 416, 401), (395, 410, 409, 394), (388, 403, 402, 387), (396, 411, 410, 395), (389, 404, 403, 388), (397, 412, 411, 396), (390, 405, 404, 389), (402, 417, 296), (205, 431, 416), (410, 425, 424, 409), (403, 418, 417, 402), (411, 426, 425, 410), (404, 419, 418, 403), (412, 427, 426, 411), (405, 420, 419, 404), (413, 428, 427, 412), (406, 421, 420, 405), (414, 429, 428, 413), (407, 422, 421, 406), (415, 430, 429, 414), (408, 423, 422, 407), (416, 431, 430, 415), (409, 424, 423, 408), (421, 436, 435, 420), (429, 444, 443, 428), (422, 437, 436, 421), (430, 445, 444, 429), (423, 438, 437, 422), (431, 446, 445, 430), (424, 439, 438, 423), (417, 432, 296), (205, 446, 431), (425, 440, 439, 424), (418, 433, 432, 417), (426, 441, 440, 425), (419, 434, 433, 418), (427, 442, 441, 426), (420, 435, 434, 419), (428, 443, 442, 427), (440, 455, 454, 439), (433, 448, 447, 432), (441, 456, 455, 440), (434, 449, 448, 433), (442, 457, 456, 441), (435, 450, 449, 434), (443, 458, 457, 442), (436, 451, 450, 435), (444, 459, 458, 443), (437, 452, 451, 436), (445, 460, 459, 444), (438, 453, 452, 437), (446, 461, 460, 445), (439, 454, 453, 438), (432, 447, 296), (205, 461, 446), (459, 474, 473, 458), (452, 467, 466, 451), (460, 475, 474, 459), (453, 468, 467, 452), (461, 476, 475, 460), (454, 469, 468, 453), (447, 462, 296), (205, 476, 461), (455, 470, 469, 454), (448, 463, 462, 447), (456, 471, 470, 455), (449, 464, 463, 448), (457, 472, 471, 456), (450, 465, 464, 449), (458, 473, 472, 457), (451, 466, 465, 450), (463, 1, 0, 462), (471, 477, 8, 470), (464, 2, 1, 463), (472, 478, 477, 471), (465, 3, 2, 464), (473, 479, 478, 472), (466, 4, 3, 465), (474, 9, 479, 473), (467, 5, 4, 466), (475, 480, 9, 474), (468, 6, 5, 467), (476, 481, 480, 475), (469, 7, 6, 468), (462, 0, 296), (205, 481, 476), (470, 8, 7, 469)])
me_sphere_003.use_remesh_preserve_volume = False
me_sphere_003.use_remesh_preserve_attributes = False
me_sphere_003.use_mirror_vertex_groups = False
me_sphere_003.update()
me_sphere_002 = bpy.data.meshes.new('Sphere.002')
me_sphere_002.from_pydata([(0.7879, 0.02738, 1.308), (0.7879, 0.05371, 1.3), (0.7879, 0.07797, 1.287), (0.7879, 0.09924, 1.27), (0.7879, 0.1167, 1.249), (0.7879, 0.1297, 1.224), (0.7879, 0.1377, 1.198), (0.7879, 0.1403, 1.171), (0.7879, 0.1377, 1.143), (0.7879, 0.07797, 1.054), (0.7826, 0.02685, 1.308), (0.7774, 0.05268, 1.3), (0.7727, 0.07647, 1.287), (0.7685, 0.09733, 1.27), (0.7651, 0.1145, 1.249), (0.7626, 0.1272, 1.224), (0.7611, 0.135, 1.198), (0.7605, 0.1377, 1.171), (0.7611, 0.135, 1.143), (0.7626, 0.1272, 1.117), (0.7651, 0.1145, 1.093), (0.7685, 0.09733, 1.071), (0.7727, 0.07647, 1.054), (0.7774, 0.05268, 1.041), (0.7826, 0.02685, 1.033), (0.7774, 0.0253, 1.308), (0.7674, 0.04962, 1.3), (0.7581, 0.07204, 1.287), (0.7499, 0.09169, 1.27), (0.7432, 0.1078, 1.249), (0.7383, 0.1198, 1.224), (0.7352, 0.1272, 1.198), (0.7342, 0.1297, 1.171), (0.7352, 0.1272, 1.143), (0.7383, 0.1198, 1.117), (0.7432, 0.1078, 1.093), (0.7499, 0.09169, 1.071), (0.7581, 0.07204, 1.054), (0.7674, 0.04962, 1.041), (0.7774, 0.0253, 1.033), (0.7727, 0.02277, 1.308), (0.7581, 0.04466, 1.3), (0.7446, 0.06483, 1.287), (0.7328, 0.08252, 1.27), (0.7231, 0.09703, 1.249), (0.7159, 0.1078, 1.224), (0.7114, 0.1145, 1.198), (0.7099, 0.1167, 1.171), (0.7114, 0.1145, 1.143), (0.7159, 0.1078, 1.117), (0.7231, 0.09703, 1.093), (0.7328, 0.08252, 1.071), (0.7446, 0.06483, 1.054), (0.7581, 0.04466, 1.041), (0.7727, 0.02277, 1.033), (0.7685, 0.01936, 1.308), (0.7499, 0.03798, 1.3), (0.7328, 0.05514, 1.287), (0.7177, 0.07017, 1.27), (0.7054, 0.08252, 1.249), (0.6962, 0.09169, 1.224), (0.6906, 0.09733, 1.198), (0.6887, 0.09924, 1.171), (0.6906, 0.09733, 1.143), (0.6962, 0.09169, 1.117), (0.7054, 0.08252, 1.093), (0.7177, 0.07017, 1.071), (0.7328, 0.05513, 1.054), (0.7499, 0.03798, 1.041), (0.7685, 0.01936, 1.033), (0.7651, 0.01521, 1.308), (0.7432, 0.02984, 1.3), (0.7231, 0.04332, 1.287), (0.7054, 0.05513, 1.27), (0.6909, 0.06483, 1.249), (0.6801, 0.07204, 1.224), (0.6735, 0.07647, 1.198), (0.6712, 0.07797, 1.171), (0.6735, 0.07647, 1.143), (0.6801, 0.07204, 1.117), (0.6909, 0.06483, 1.093), (0.7054, 0.05513, 1.071), (0.7231, 0.04332, 1.054), (0.7432, 0.02984, 1.041), (0.7651, 0.01521, 1.033), (0.7626, 0.01048, 1.308), (0.7383, 0.02055, 1.3), (0.7159, 0.02984, 1.287), (0.6962, 0.03798, 1.27), (0.6801, 0.04466, 1.249), (0.6681, 0.04962, 1.224), (0.6607, 0.05268, 1.198), (0.6582, 0.05371, 1.171), (0.6607, 0.05268, 1.143), (0.6681, 0.04962, 1.117), (0.6801, 0.04466, 1.093), (0.6962, 0.03798, 1.071), (0.7159, 0.02984, 1.054), (0.7383, 0.02055, 1.041), (0.7626, 0.01048, 1.033), (0.7611, 0.005341, 1.308), (0.7352, 0.01048, 1.3), (0.7114, 0.01521, 1.287), (0.6906, 0.01936, 1.27), (0.6735, 0.02277, 1.249), (0.6607, 0.0253, 1.224), (0.6529, 0.02685, 1.198), (0.6503, 0.02738, 1.171), (0.6529, 0.02685, 1.143), (0.6607, 0.0253, 1.117), (0.6735, 0.02277, 1.093), (0.6906, 0.01936, 1.071), (0.7114, 0.01521, 1.054), (0.7352, 0.01048, 1.041), (0.7611, 0.005341, 1.033), (0.7605, -3.925e-07, 1.308), (0.7342, -3.915e-07, 1.3), (0.7099, -3.904e-07, 1.287), (0.6887, -3.915e-07, 1.27), (0.6712, -3.935e-07, 1.249), (0.6582, -3.852e-07, 1.224), (0.6503, -4.019e-07, 1.198), (0.6476, -3.998e-07, 1.171), (0.6503, -4.019e-07, 1.143), (0.6582, -3.789e-07, 1.117), (0.6712, -3.935e-07, 1.093), (0.6887, -3.915e-07, 1.071), (0.7099, -3.946e-07, 1.054), (0.7342, -3.894e-07, 1.041), (0.7605, -3.899e-07, 1.033), (0.7611, -0.005342, 1.308), (0.7352, -0.01048, 1.3), (0.7114, -0.01521, 1.287), (0.6906, -0.01936, 1.27), (0.6735, -0.02277, 1.249), (0.6607, -0.0253, 1.224), (0.6529, -0.02685, 1.198), (0.6503, -0.02738, 1.171), (0.6529, -0.02685, 1.143), (0.6607, -0.0253, 1.117), (0.6735, -0.02277, 1.093), (0.6906, -0.01936, 1.071), (0.7114, -0.01521, 1.054), (0.7352, -0.01048, 1.041), (0.7611, -0.005342, 1.033), (0.7626, -0.01048, 1.308), (0.7383, -0.02055, 1.3), (0.7159, -0.02984, 1.287), (0.6962, -0.03798, 1.27), (0.6801, -0.04466, 1.249), (0.6681, -0.04962, 1.224), (0.6607, -0.05268, 1.198), (0.6582, -0.05371, 1.171), (0.6607, -0.05268, 1.143), (0.6681, -0.04962, 1.117), (0.6801, -0.04466, 1.093), (0.6962, -0.03798, 1.071), (0.7159, -0.02984, 1.054), (0.7383, -0.02055, 1.041), (0.7626, -0.01048, 1.033), (0.7651, -0.01521, 1.308), (0.7432, -0.02984, 1.3), (0.7231, -0.04332, 1.287), (0.7054, -0.05514, 1.27), (0.6909, -0.06483, 1.249), (0.6801, -0.07204, 1.224), (0.6735, -0.07648, 1.198), (0.6712, -0.07797, 1.171), (0.6735, -0.07648, 1.143), (0.6801, -0.07204, 1.117), (0.6909, -0.06483, 1.093), (0.7054, -0.05514, 1.071), (0.7231, -0.04332, 1.054), (0.7432, -0.02984, 1.041), (0.7651, -0.01521, 1.033), (0.7685, -0.01936, 1.308), (0.7499, -0.03798, 1.3), (0.7328, -0.05514, 1.287), (0.7177, -0.07017, 1.27), (0.7054, -0.08252, 1.249), (0.6962, -0.09169, 1.224), (0.6906, -0.09733, 1.198), (0.6887, -0.09924, 1.171), (0.6906, -0.09733, 1.143), (0.6962, -0.09169, 1.117), (0.7054, -0.08252, 1.093), (0.7177, -0.07017, 1.071), (0.7328, -0.05514, 1.054), (0.7499, -0.03798, 1.041), (0.7685, -0.01936, 1.033), (0.7727, -0.02277, 1.308), (0.7581, -0.04466, 1.3), (0.7446, -0.06483, 1.287), (0.7328, -0.08252, 1.27), (0.7231, -0.09703, 1.249), (0.7159, -0.1078, 1.224), (0.7114, -0.1145, 1.198), (0.7099, -0.1167, 1.171), (0.7114, -0.1145, 1.143), (0.7159, -0.1078, 1.117), (0.7231, -0.09703, 1.093), (0.7328, -0.08252, 1.071), (0.7446, -0.06483, 1.054), (0.7581, -0.04466, 1.041), (0.7727, -0.02277, 1.033), (0.7879, -3.924e-07, 1.03), (0.7774, -0.0253, 1.308), (0.7674, -0.04962, 1.3), (0.7581, -0.07204, 1.287), (0.7499, -0.09169, 1.27), (0.7432, -0.1078, 1.249), (0.7383, -0.1198, 1.224), (0.7352, -0.1272, 1.198), (0.7342, -0.1297, 1.171), (0.7352, -0.1272, 1.143), (0.7383, -0.1198, 1.117), (0.7432, -0.1078, 1.093), (0.7499, -0.09169, 1.071), (0.7581, -0.07204, 1.054), (0.7674, -0.04962, 1.041), (0.7774, -0.0253, 1.033), (0.7826, -0.02685, 1.308), (0.7774, -0.05268, 1.3), (0.7727, -0.07648, 1.287), (0.7685, -0.09733, 1.27), (0.7651, -0.1145, 1.249), (0.7626, -0.1272, 1.224), (0.7611, -0.135, 1.198), (0.7605, -0.1377, 1.171), (0.7611, -0.135, 1.143), (0.7626, -0.1272, 1.117), (0.7651, -0.1145, 1.093), (0.7685, -0.09733, 1.071), (0.7727, -0.07648, 1.054), (0.7774, -0.05268, 1.041), (0.7826, -0.02685, 1.033), (0.7879, -0.02738, 1.308), (0.7879, -0.05371, 1.3), (0.7879, -0.07797, 1.287), (0.7879, -0.09924, 1.27), (0.7879, -0.1167, 1.249), (0.7879, -0.1297, 1.224), (0.7879, -0.1377, 1.198), (0.7879, -0.1403, 1.171), (0.7879, -0.1377, 1.143), (0.7879, -0.1297, 1.117), (0.7879, -0.1167, 1.093), (0.7879, -0.09924, 1.071), (0.7879, -0.07797, 1.054), (0.7879, -0.05371, 1.041), (0.7879, -0.02738, 1.033), (0.7932, -0.02685, 1.308), (0.7984, -0.05268, 1.3), (0.8031, -0.07648, 1.287), (0.8073, -0.09733, 1.27), (0.8107, -0.1145, 1.249), (0.8132, -0.1272, 1.224), (0.8148, -0.135, 1.198), (0.8153, -0.1377, 1.171), (0.8148, -0.135, 1.143), (0.8132, -0.1272, 1.117), (0.8107, -0.1145, 1.093), (0.8073, -0.09733, 1.071), (0.8031, -0.07648, 1.054), (0.7984, -0.05268, 1.041), (0.7932, -0.02685, 1.033), (0.7984, -0.0253, 1.308), (0.8085, -0.04962, 1.3), (0.8177, -0.07204, 1.287), (0.8259, -0.09169, 1.27), (0.8326, -0.1078, 1.249), (0.8375, -0.1198, 1.224), (0.8406, -0.1272, 1.198), (0.8416, -0.1297, 1.171), (0.8406, -0.1272, 1.143), (0.8375, -0.1198, 1.117), (0.8326, -0.1078, 1.093), (0.8259, -0.09169, 1.071), (0.8177, -0.07204, 1.054), (0.8085, -0.04962, 1.041), (0.7984, -0.0253, 1.033), (0.8031, -0.02277, 1.308), (0.8177, -0.04466, 1.3), (0.8312, -0.06483, 1.287), (0.843, -0.08252, 1.27), (0.8527, -0.09703, 1.249), (0.8599, -0.1078, 1.224), (0.8644, -0.1145, 1.198), (0.8659, -0.1167, 1.171), (0.8644, -0.1145, 1.143), (0.8599, -0.1078, 1.117), (0.8527, -0.09703, 1.093), (0.843, -0.08252, 1.071), (0.8312, -0.06483, 1.054), (0.8177, -0.04466, 1.041), (0.8031, -0.02277, 1.033), (0.7879, -4.247e-07, 1.311), (0.8073, -0.01936, 1.308), (0.8259, -0.03798, 1.3), (0.843, -0.05514, 1.287), (0.8581, -0.07017, 1.27), (0.8704, -0.08252, 1.249), (0.8796, -0.09169, 1.224), (0.8852, -0.09733, 1.198), (0.8871, -0.09924, 1.171), (0.8852, -0.09733, 1.143), (0.8796, -0.09169, 1.117), (0.8704, -0.08252, 1.093), (0.8581, -0.07017, 1.071), (0.843, -0.05514, 1.054), (0.8259, -0.03798, 1.041), (0.8073, -0.01936, 1.033), (0.8107, -0.01521, 1.308), (0.8326, -0.02984, 1.3), (0.8527, -0.04332, 1.287), (0.8704, -0.05514, 1.27), (0.8849, -0.06483, 1.249), (0.8957, -0.07204, 1.224), (0.9024, -0.07648, 1.198), (0.9046, -0.07797, 1.171), (0.9024, -0.07648, 1.143), (0.8957, -0.07204, 1.117), (0.8849, -0.06483, 1.093), (0.8704, -0.05514, 1.071), (0.8527, -0.04332, 1.054), (0.8326, -0.02984, 1.041), (0.8107, -0.01521, 1.033), (0.8132, -0.01048, 1.308), (0.8375, -0.02055, 1.3), (0.8599, -0.02984, 1.287), (0.8796, -0.03798, 1.27), (0.8957, -0.04466, 1.249), (0.9077, -0.04962, 1.224), (0.9151, -0.05268, 1.198), (0.9176, -0.05371, 1.171), (0.9151, -0.05268, 1.143), (0.9077, -0.04962, 1.117), (0.8957, -0.04466, 1.093), (0.8796, -0.03798, 1.071), (0.8599, -0.02984, 1.054), (0.8375, -0.02055, 1.041), (0.8132, -0.01048, 1.033), (0.8148, -0.005342, 1.308), (0.8406, -0.01048, 1.3), (0.8644, -0.01521, 1.287), (0.8852, -0.01936, 1.27), (0.9024, -0.02277, 1.249), (0.9151, -0.0253, 1.224), (0.9229, -0.02685, 1.198), (0.9256, -0.02738, 1.171), (0.9229, -0.02685, 1.143), (0.9151, -0.0253, 1.117), (0.9024, -0.02277, 1.093), (0.8852, -0.01936, 1.071), (0.8644, -0.01521, 1.054), (0.8406, -0.01048, 1.041), (0.8148, -0.005342, 1.033), (0.8153, -3.904e-07, 1.308), (0.8416, -3.862e-07, 1.3), (0.8659, -3.862e-07, 1.287), (0.8871, -3.726e-07, 1.27), (0.9046, -3.664e-07, 1.249), (0.9176, -3.915e-07, 1.224), (0.9256, -3.601e-07, 1.198), (0.9283, -3.664e-07, 1.171), (0.9256, -3.601e-07, 1.143), (0.9176, -3.915e-07, 1.117), (0.9046, -3.664e-07, 1.093), (0.8871, -3.726e-07, 1.071), (0.8659, -3.831e-07, 1.054), (0.8416, -3.82e-07, 1.041), (0.8153, -3.909e-07, 1.033), (0.8148, 0.005341, 1.308), (0.8406, 0.01048, 1.3), (0.8644, 0.01521, 1.287), (0.8852, 0.01936, 1.27), (0.9024, 0.02277, 1.249), (0.9151, 0.0253, 1.224), (0.9229, 0.02685, 1.198), (0.9256, 0.02738, 1.171), (0.9229, 0.02685, 1.143), (0.9151, 0.0253, 1.117), (0.9024, 0.02277, 1.093), (0.8852, 0.01936, 1.071), (0.8644, 0.01521, 1.054), (0.8406, 0.01048, 1.041), (0.8148, 0.005341, 1.033), (0.8132, 0.01048, 1.308), (0.8375, 0.02055, 1.3), (0.8599, 0.02984, 1.287), (0.8796, 0.03798, 1.27), (0.8957, 0.04466, 1.249), (0.9077, 0.04962, 1.224), (0.9151, 0.05268, 1.198), (0.9176, 0.05371, 1.171), (0.9151, 0.05268, 1.143), (0.9077, 0.04962, 1.117), (0.8957, 0.04466, 1.093), (0.8796, 0.03798, 1.071), (0.8599, 0.02984, 1.054), (0.8375, 0.02055, 1.041), (0.8132, 0.01048, 1.033), (0.8107, 0.01521, 1.308), (0.8326, 0.02984, 1.3), (0.8527, 0.04332, 1.287), (0.8704, 0.05513, 1.27), (0.8849, 0.06483, 1.249), (0.8957, 0.07204, 1.224), (0.9024, 0.07647, 1.198), (0.9046, 0.07797, 1.171), (0.9024, 0.07647, 1.143), (0.8957, 0.07204, 1.117), (0.8849, 0.06483, 1.093), (0.8704, 0.05513, 1.071), (0.8527, 0.04332, 1.054), (0.8326, 0.02984, 1.041), (0.8107, 0.01521, 1.033), (0.8073, 0.01936, 1.308), (0.8259, 0.03798, 1.3), (0.843, 0.05513, 1.287), (0.8581, 0.07017, 1.27), (0.8704, 0.08252, 1.249), (0.8796, 0.09169, 1.224), (0.8852, 0.09733, 1.198), (0.8871, 0.09924, 1.171), (0.8852, 0.09733, 1.143), (0.8796, 0.09169, 1.117), (0.8704, 0.08252, 1.093), (0.8581, 0.07017, 1.071), (0.843, 0.05513, 1.054), (0.8259, 0.03798, 1.041), (0.8073, 0.01936, 1.033), (0.8031, 0.02277, 1.308), (0.8177, 0.04466, 1.3), (0.8312, 0.06483, 1.287), (0.843, 0.08252, 1.27), (0.8527, 0.09703, 1.249), (0.8599, 0.1078, 1.224), (0.8644, 0.1145, 1.198), (0.8659, 0.1167, 1.171), (0.8644, 0.1145, 1.143), (0.8599, 0.1078, 1.117), (0.8527, 0.09703, 1.093), (0.843, 0.08252, 1.071), (0.8312, 0.06483, 1.054), (0.8177, 0.04466, 1.041), (0.8031, 0.02277, 1.033), (0.7984, 0.0253, 1.308), (0.8085, 0.04962, 1.3), (0.8177, 0.07204, 1.287), (0.8259, 0.09169, 1.27), (0.8326, 0.1078, 1.249), (0.8375, 0.1198, 1.224), (0.8406, 0.1272, 1.198), (0.8416, 0.1297, 1.171), (0.8406, 0.1272, 1.143), (0.8375, 0.1198, 1.117), (0.8326, 0.1078, 1.093), (0.8259, 0.09169, 1.071), (0.8177, 0.07204, 1.054), (0.8085, 0.04962, 1.041), (0.7984, 0.0253, 1.033), (0.7932, 0.02685, 1.308), (0.7984, 0.05268, 1.3), (0.8031, 0.07647, 1.287), (0.8073, 0.09733, 1.27), (0.8107, 0.1145, 1.249), (0.8132, 0.1272, 1.224), (0.8148, 0.135, 1.198), (0.8153, 0.1377, 1.171), (0.8148, 0.135, 1.143), (0.8132, 0.1272, 1.117), (0.8107, 0.1145, 1.093), (0.8073, 0.09733, 1.071), (0.8031, 0.07647, 1.054), (0.7984, 0.05268, 1.041), (0.7932, 0.02685, 1.033), (0.7879, 0.1297, 1.117), (0.7879, 0.1167, 1.093), (0.7879, 0.09924, 1.071), (0.7879, 0.05371, 1.041), (0.7879, 0.02738, 1.033)], [], [(8, 18, 17, 7), (1, 11, 10, 0), (477, 19, 18, 8), (2, 12, 11, 1), (478, 20, 19, 477), (3, 13, 12, 2), (479, 21, 20, 478), (4, 14, 13, 3), (9, 22, 21, 479), (5, 15, 14, 4), (480, 23, 22, 9), (6, 16, 15, 5), (481, 24, 23, 480), (7, 17, 16, 6), (0, 10, 296), (205, 24, 481), (17, 32, 31, 16), (10, 25, 296), (205, 39, 24), (18, 33, 32, 17), (11, 26, 25, 10), (19, 34, 33, 18), (12, 27, 26, 11), (20, 35, 34, 19), (13, 28, 27, 12), (21, 36, 35, 20), (14, 29, 28, 13), (22, 37, 36, 21), (15, 30, 29, 14), (23, 38, 37, 22), (16, 31, 30, 15), (24, 39, 38, 23), (36, 51, 50, 35), (29, 44, 43, 28), (37, 52, 51, 36), (30, 45, 44, 29), (38, 53, 52, 37), (31, 46, 45, 30), (39, 54, 53, 38), (32, 47, 46, 31), (25, 40, 296), (205, 54, 39), (33, 48, 47, 32), (26, 41, 40, 25), (34, 49, 48, 33), (27, 42, 41, 26), (35, 50, 49, 34), (28, 43, 42, 27), (40, 55, 296), (205, 69, 54), (48, 63, 62, 47), (41, 56, 55, 40), (49, 64, 63, 48), (42, 57, 56, 41), (50, 65, 64, 49), (43, 58, 57, 42), (51, 66, 65, 50), (44, 59, 58, 43), (52, 67, 66, 51), (45, 60, 59, 44), (53, 68, 67, 52), (46, 61, 60, 45), (54, 69, 68, 53), (47, 62, 61, 46), (59, 74, 73, 58), (67, 82, 81, 66), (60, 75, 74, 59), (68, 83, 82, 67), (61, 76, 75, 60), (69, 84, 83, 68), (62, 77, 76, 61), (55, 70, 296), (205, 84, 69), (63, 78, 77, 62), (56, 71, 70, 55), (64, 79, 78, 63), (57, 72, 71, 56), (65, 80, 79, 64), (58, 73, 72, 57), (66, 81, 80, 65), (78, 93, 92, 77), (71, 86, 85, 70), (79, 94, 93, 78), (72, 87, 86, 71), (80, 95, 94, 79), (73, 88, 87, 72), (81, 96, 95, 80), (74, 89, 88, 73), (82, 97, 96, 81), (75, 90, 89, 74), (83, 98, 97, 82), (76, 91, 90, 75), (84, 99, 98, 83), (77, 92, 91, 76), (70, 85, 296), (205, 99, 84), (97, 112, 111, 96), (90, 105, 104, 89), (98, 113, 112, 97), (91, 106, 105, 90), (99, 114, 113, 98), (92, 107, 106, 91), (85, 100, 296), (205, 114, 99), (93, 108, 107, 92), (86, 101, 100, 85), (94, 109, 108, 93), (87, 102, 101, 86), (95, 110, 109, 94), (88, 103, 102, 87), (96, 111, 110, 95), (89, 104, 103, 88), (109, 124, 123, 108), (102, 117, 116, 101), (110, 125, 124, 109), (103, 118, 117, 102), (111, 126, 125, 110), (104, 119, 118, 103), (112, 127, 126, 111), (105, 120, 119, 104), (113, 128, 127, 112), (106, 121, 120, 105), (114, 129, 128, 113), (107, 122, 121, 106), (100, 115, 296), (205, 129, 114), (108, 123, 122, 107), (101, 116, 115, 100), (128, 143, 142, 127), (121, 136, 135, 120), (129, 144, 143, 128), (122, 137, 136, 121), (115, 130, 296), (205, 144, 129), (123, 138, 137, 122), (116, 131, 130, 115), (124, 139, 138, 123), (117, 132, 131, 116), (125, 140, 139, 124), (118, 133, 132, 117), (126, 141, 140, 125), (119, 134, 133, 118), (127, 142, 141, 126), (120, 135, 134, 119), (132, 147, 146, 131), (140, 155, 154, 139), (133, 148, 147, 132), (141, 156, 155, 140), (134, 149, 148, 133), (142, 157, 156, 141), (135, 150, 149, 134), (143, 158, 157, 142), (136, 151, 150, 135), (144, 159, 158, 143), (137, 152, 151, 136), (130, 145, 296), (205, 159, 144), (138, 153, 152, 137), (131, 146, 145, 130), (139, 154, 153, 138), (151, 166, 165, 150), (159, 174, 173, 158), (152, 167, 166, 151), (145, 160, 296), (205, 174, 159), (153, 168, 167, 152), (146, 161, 160, 145), (154, 169, 168, 153), (147, 162, 161, 146), (155, 170, 169, 154), (148, 163, 162, 147), (156, 171, 170, 155), (149, 164, 163, 148), (157, 172, 171, 156), (150, 165, 164, 149), (158, 173, 172, 157), (170, 185, 184, 169), (163, 178, 177, 162), (171, 186, 185, 170), (164, 179, 178, 163), (172, 187, 186, 171), (165, 180, 179, 164), (173, 188, 187, 172), (166, 181, 180, 165), (174, 189, 188, 173), (167, 182, 181, 166), (160, 175, 296), (205, 189, 174), (168, 183, 182, 167), (161, 176, 175, 160), (169, 184, 183, 168), (162, 177, 176, 161), (189, 204, 203, 188), (182, 197, 196, 181), (175, 190, 296), (205, 204, 189), (183, 198, 197, 182), (176, 191, 190, 175), (184, 199, 198, 183), (177, 192, 191, 176), (185, 200, 199, 184), (178, 193, 192, 177), (186, 201, 200, 185), (179, 194, 193, 178), (187, 202, 201, 186), (180, 195, 194, 179), (188, 203, 202, 187), (181, 196, 195, 180), (193, 209, 208, 192), (201, 217, 216, 200), (194, 210, 209, 193), (202, 218, 217, 201), (195, 211, 210, 194), (203, 219, 218, 202), (196, 212, 211, 195), (204, 220, 219, 203), (197, 213, 212, 196), (190, 206, 296), (205, 220, 204), (198, 214, 213, 197), (191, 207, 206, 190), (199, 215, 214, 198), (192, 208, 207, 191), (200, 216, 215, 199), (213, 228, 227, 212), (206, 221, 296), (205, 235, 220), (214, 229, 228, 213), (207, 222, 221, 206), (215, 230, 229, 214), (208, 223, 222, 207), (216, 231, 230, 215), (209, 224, 223, 208), (217, 232, 231, 216), (210, 225, 224, 209), (218, 233, 232, 217), (211, 226, 225, 210), (219, 234, 233, 218), (212, 227, 226, 211), (220, 235, 234, 219), (232, 247, 246, 231), (225, 240, 239, 224), (233, 248, 247, 232), (226, 241, 240, 225), (234, 249, 248, 233), (227, 242, 241, 226), (235, 250, 249, 234), (228, 243, 242, 227), (221, 236, 296), (205, 250, 235), (229, 244, 243, 228), (222, 237, 236, 221), (230, 245, 244, 229), (223, 238, 237, 222), (231, 246, 245, 230), (224, 239, 238, 223), (205, 265, 250), (244, 259, 258, 243), (237, 252, 251, 236), (245, 260, 259, 244), (238, 253, 252, 237), (246, 261, 260, 245), (239, 254, 253, 238), (247, 262, 261, 246), (240, 255, 254, 239), (248, 263, 262, 247), (241, 256, 255, 240), (249, 264, 263, 248), (242, 257, 256, 241), (250, 265, 264, 249), (243, 258, 257, 242), (236, 251, 296), (263, 278, 277, 262), (256, 271, 270, 255), (264, 279, 278, 263), (257, 272, 271, 256), (265, 280, 279, 264), (258, 273, 272, 257), (251, 266, 296), (205, 280, 265), (259, 274, 273, 258), (252, 267, 266, 251), (260, 275, 274, 259), (253, 268, 267, 252), (261, 276, 275, 260), (254, 269, 268, 253), (262, 277, 276, 261), (255, 270, 269, 254), (267, 282, 281, 266), (275, 290, 289, 274), (268, 283, 282, 267), (276, 291, 290, 275), (269, 284, 283, 268), (277, 292, 291, 276), (270, 285, 284, 269), (278, 293, 292, 277), (271, 286, 285, 270), (279, 294, 293, 278), (272, 287, 286, 271), (280, 295, 294, 279), (273, 288, 287, 272), (266, 281, 296), (205, 295, 280), (274, 289, 288, 273), (286, 302, 301, 285), (294, 310, 309, 293), (287, 303, 302, 286), (295, 311, 310, 294), (288, 304, 303, 287), (281, 297, 296), (205, 311, 295), (289, 305, 304, 288), (282, 298, 297, 281), (290, 306, 305, 289), (283, 299, 298, 282), (291, 307, 306, 290), (284, 300, 299, 283), (292, 308, 307, 291), (285, 301, 300, 284), (293, 309, 308, 292), (306, 321, 320, 305), (299, 314, 313, 298), (307, 322, 321, 306), (300, 315, 314, 299), (308, 323, 322, 307), (301, 316, 315, 300), (309, 324, 323, 308), (302, 317, 316, 301), (310, 325, 324, 309), (303, 318, 317, 302), (311, 326, 325, 310), (304, 319, 318, 303), (297, 312, 296), (205, 326, 311), (305, 320, 319, 304), (298, 313, 312, 297), (325, 340, 339, 324), (318, 333, 332, 317), (326, 341, 340, 325), (319, 334, 333, 318), (312, 327, 296), (205, 341, 326), (320, 335, 334, 319), (313, 328, 327, 312), (321, 336, 335, 320), (314, 329, 328, 313), (322, 337, 336, 321), (315, 330, 329, 314), (323, 338, 337, 322), (316, 331, 330, 315), (324, 339, 338, 323), (317, 332, 331, 316), (329, 344, 343, 328), (337, 352, 351, 336), (330, 345, 344, 329), (338, 353, 352, 337), (331, 346, 345, 330), (339, 354, 353, 338), (332, 347, 346, 331), (340, 355, 354, 339), (333, 348, 347, 332), (341, 356, 355, 340), (334, 349, 348, 333), (327, 342, 296), (205, 356, 341), (335, 350, 349, 334), (328, 343, 342, 327), (336, 351, 350, 335), (348, 363, 362, 347), (356, 371, 370, 355), (349, 364, 363, 348), (342, 357, 296), (205, 371, 356), (350, 365, 364, 349), (343, 358, 357, 342), (351, 366, 365, 350), (344, 359, 358, 343), (352, 367, 366, 351), (345, 360, 359, 344), (353, 368, 367, 352), (346, 361, 360, 345), (354, 369, 368, 353), (347, 362, 361, 346), (355, 370, 369, 354), (367, 382, 381, 366), (360, 375, 374, 359), (368, 383, 382, 367), (361, 376, 375, 360), (369, 384, 383, 368), (362, 377, 376, 361), (370, 385, 384, 369), (363, 378, 377, 362), (371, 386, 385, 370), (364, 379, 378, 363), (357, 372, 296), (205, 386, 371), (365, 380, 379, 364), (358, 373, 372, 357), (366, 381, 380, 365), (359, 374, 373, 358), (386, 401, 400, 385), (379, 394, 393, 378), (372, 387, 296), (205, 401, 386), (380, 395, 394, 379), (373, 388, 387, 372), (381, 396, 395, 380), (374, 389, 388, 373), (382, 397, 396, 381), (375, 390, 389, 374), (383, 398, 397, 382), (376, 391, 390, 375), (384, 399, 398, 383), (377, 392, 391, 376), (385, 400, 399, 384), (378, 393, 392, 377), (398, 413, 412, 397), (391, 406, 405, 390), (399, 414, 413, 398), (392, 407, 406, 391), (400, 415, 414, 399), (393, 408, 407, 392), (401, 416, 415, 400), (394, 409, 408, 393), (387, 402, 296), (205, 416, 401), (395, 410, 409, 394), (388, 403, 402, 387), (396, 411, 410, 395), (389, 404, 403, 388), (397, 412, 411, 396), (390, 405, 404, 389), (402, 417, 296), (205, 431, 416), (410, 425, 424, 409), (403, 418, 417, 402), (411, 426, 425, 410), (404, 419, 418, 403), (412, 427, 426, 411), (405, 420, 419, 404), (413, 428, 427, 412), (406, 421, 420, 405), (414, 429, 428, 413), (407, 422, 421, 406), (415, 430, 429, 414), (408, 423, 422, 407), (416, 431, 430, 415), (409, 424, 423, 408), (421, 436, 435, 420), (429, 444, 443, 428), (422, 437, 436, 421), (430, 445, 444, 429), (423, 438, 437, 422), (431, 446, 445, 430), (424, 439, 438, 423), (417, 432, 296), (205, 446, 431), (425, 440, 439, 424), (418, 433, 432, 417), (426, 441, 440, 425), (419, 434, 433, 418), (427, 442, 441, 426), (420, 435, 434, 419), (428, 443, 442, 427), (440, 455, 454, 439), (433, 448, 447, 432), (441, 456, 455, 440), (434, 449, 448, 433), (442, 457, 456, 441), (435, 450, 449, 434), (443, 458, 457, 442), (436, 451, 450, 435), (444, 459, 458, 443), (437, 452, 451, 436), (445, 460, 459, 444), (438, 453, 452, 437), (446, 461, 460, 445), (439, 454, 453, 438), (432, 447, 296), (205, 461, 446), (459, 474, 473, 458), (452, 467, 466, 451), (460, 475, 474, 459), (453, 468, 467, 452), (461, 476, 475, 460), (454, 469, 468, 453), (447, 462, 296), (205, 476, 461), (455, 470, 469, 454), (448, 463, 462, 447), (456, 471, 470, 455), (449, 464, 463, 448), (457, 472, 471, 456), (450, 465, 464, 449), (458, 473, 472, 457), (451, 466, 465, 450), (463, 1, 0, 462), (471, 477, 8, 470), (464, 2, 1, 463), (472, 478, 477, 471), (465, 3, 2, 464), (473, 479, 478, 472), (466, 4, 3, 465), (474, 9, 479, 473), (467, 5, 4, 466), (475, 480, 9, 474), (468, 6, 5, 467), (476, 481, 480, 475), (469, 7, 6, 468), (462, 0, 296), (205, 481, 476), (470, 8, 7, 469)])
me_sphere_002.use_remesh_preserve_volume = False
me_sphere_002.use_remesh_preserve_attributes = False
me_sphere_002.use_mirror_vertex_groups = False
me_sphere_002.update()

# ---- objects
ob_eyes = bpy.data.objects.new('Eyes', me_sphere_006)
ob_body = bpy.data.objects.new('Body', me_sphere_004)
ob_hand_r = bpy.data.objects.new('Hand.R', me_sphere_003)
ob_hand_l = bpy.data.objects.new('Hand.L', me_sphere_002)

# ---- transforms, parenting, visibility, modifiers, constraints
ob_eyes.location = (0.0, 0.0, 0.0)
ob_eyes.scale = (1.0, 1.0, 1.0)
ob_eyes.lineart.crease_threshold = 0.0
_m = ob_eyes.modifiers.new('Mirror', 'MIRROR')
ob_body.location = (0.0, 0.0, 0.0)
ob_body.lineart.crease_threshold = 0.0
ob_hand_r.location = (0.0, 0.0, 0.0)
ob_hand_r.lineart.crease_threshold = 0.0
ob_hand_l.location = (0.0, 0.0, 0.0)
ob_hand_l.lineart.crease_threshold = 0.0

# ---- collection membership
col_collection_1.objects.link(ob_eyes)
col_collection_1.objects.link(ob_body)
col_collection_1.objects.link(ob_hand_r)
col_collection_1.objects.link(ob_hand_l)

# ---- scene / render settings (as saved in the file)
scene.frame_start = 1; scene.frame_end = 250; scene.frame_set(23)
scene.render.engine = 'BLENDER_EEVEE_NEXT'
scene.render.resolution_percentage = 50
scene.render.dither_intensity = 0.0
scene.cycles.use_denoising = False
scene.cycles.samples = 128
scene.cycles.sampling_pattern = 'TABULATED_SOBOL'
scene.cycles.use_adaptive_sampling = False
scene.cycles.use_light_tree = False
scene.cycles.blur_glossy = 0.0
scene.cycles.sample_clamp_indirect = 0.0
scene.view_settings.view_transform = 'Standard'
bpy.context.view_layer.update()

# ---- added for rendering (the .blend has no active camera and no usable light): camera, sun
cam_auto = bpy.data.cameras.new('AutoCamera')
cam_auto.lens = 50.0
cam_auto.sensor_width = 36.0
cam_auto.clip_end = 1000.0
ob_auto_camera = bpy.data.objects.new('AutoCamera', cam_auto)
scene.collection.objects.link(ob_auto_camera)
ob_auto_camera.location = (2.74467, -3.31283, 3.23458)
ob_auto_camera.rotation_euler = (1.09748, -7.21219e-08, 0.694738)
scene.camera = ob_auto_camera
light_auto_sun = bpy.data.lights.new('AutoSun', 'SUN')
light_auto_sun.energy = 3.0
light_auto_sun.angle = 0.0523599
ob_auto_sun = bpy.data.objects.new('AutoSun', light_auto_sun)
scene.collection.objects.link(ob_auto_sun)
ob_auto_sun.rotation_euler = (0.872665, 0.174533, 0.523599)
bpy.context.view_layer.update()
